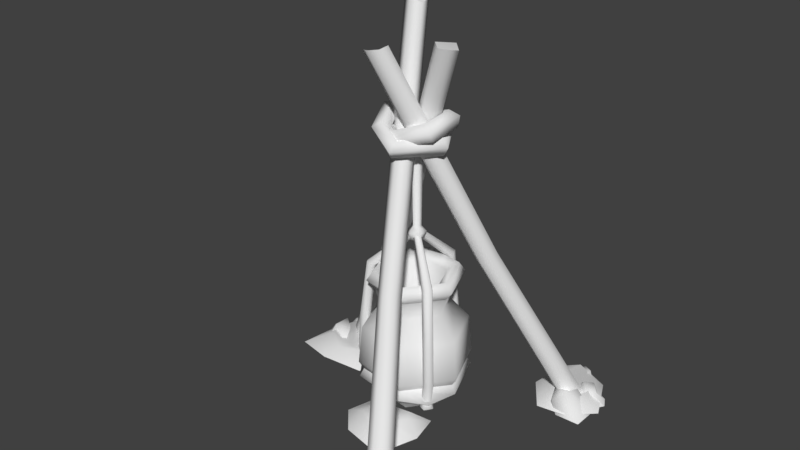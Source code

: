# Source: tikiStickPot2.blend  (saved by Blender 2.80.75; exported with 4.5.12 LTS)
import bpy
from mathutils import Matrix  # noqa: F401  (used for matrix-valued properties, if any)

bpy.ops.wm.read_factory_settings(use_empty=True)
scene = bpy.context.scene
scene.name = 'Scene'

# ---- collections
col_collection_1 = bpy.data.collections.new('Collection 1'); scene.collection.children.link(col_collection_1)

# ---- materials (node trees are filled in below, after node groups)
mat_tikistickpot = bpy.data.materials.new('tikiStickPot')
mat_tikistickpot.alpha_threshold = 0.0
mat_tikistickpot.use_transparent_shadow = False
mat_tikistickpot.roughness = 0.5
mat_tikistickpot.specular_intensity = 0.0
mat_tikistickpot.line_color = (0.0, 0.0, 0.0, 1.0)
mat_snow = bpy.data.materials.new('snow')
mat_snow.alpha_threshold = 0.0
mat_snow.use_transparent_shadow = False
mat_snow.roughness = 0.5

# ---- material node trees

# ---- world
world_world = bpy.data.worlds.new('World'); scene.world = world_world
world_world.color = (0.05088, 0.05088, 0.05088)
world_world.use_sun_shadow = False
world_world.sun_shadow_jitter_overblur = 0.0
world_world.cycles.sampling_method = 'MANUAL'

# ---- meshes
me_circle = bpy.data.meshes.new('Circle')
me_circle.from_pydata([(0.5437, 0.6342, -0.02384), (0.4829, 0.5384, -0.0285), (0.4819, 0.5334, -0.02636), (0.5344, 0.5035, -0.02639), (0.5909, 0.5377, -0.02298), (0.5966, 0.6043, -0.02413), (-0.08045, -0.1591, 1.881), (-0.1281, -0.1873, 1.874), (-0.1399, -0.2555, 1.894), (-0.09555, -0.284, 1.907), (-0.04761, -0.2557, 1.914), (-0.04559, -0.2002, 1.919), (-0.7288, 0.2887, -0.01355), (-0.6745, 0.2472, -0.008785), (-0.6143, 0.2657, -0.008476), (-0.6057, 0.3246, -0.007515), (-0.6571, 0.365, -0.006521), (-0.7176, 0.3466, -0.00705), (0.1133, -0.09039, 1.94), (0.1542, -0.1244, 1.929), (0.207, -0.107, 1.928), (0.2081, -0.05069, 1.912), (0.1695, -0.01778, 1.929), (0.1095, -0.03183, 1.91), (0.3648, -0.7361, -0.02822), (0.3533, -0.6686, -0.02491), (0.2955, -0.6403, -0.02806), (0.2464, -0.6751, -0.02535), (0.2564, -0.7408, -0.02475), (0.3151, -0.7706, -0.0242), (-0.1006, 0.09103, 2.027), (-0.1083, 0.1489, 2.03), (-0.1616, 0.1798, 2.046), (-0.2107, 0.1603, 2.079), (-0.2022, 0.101, 2.073), (-0.1476, 0.06611, 2.045), (-0.2627, 0.08172, 0.9831), (-0.2261, 0.04975, 0.9608), (-0.2526, 0.1339, 0.989), (-0.1693, 0.1222, 0.9502), (-0.2059, 0.1542, 0.9725), (-0.1794, 0.07, 0.9443), (0.1118, -0.3478, 0.8311), (0.1085, -0.2986, 0.8103), (0.06824, -0.3788, 0.8335), (0.01819, -0.3114, 0.7943), (0.02143, -0.3605, 0.815), (0.06174, -0.2804, 0.7919), (0.2277, 0.2259, 0.8854), (0.1845, 0.2042, 0.8625), (0.2733, 0.1982, 0.8882), (0.2326, 0.1269, 0.8452), (0.2758, 0.1487, 0.8681), (0.187, 0.1547, 0.8424), (0.585, 0.6779, -0.02239), (0.5408, 0.6252, -0.02239), (0.4554, 0.5849, -0.02239), (0.4218, 0.6748, -0.02239), (0.5044, 0.7372, -0.02239), (0.5354, 0.7136, 0.07194), (0.5289, 0.6435, 0.005144), (0.5114, 0.6095, 0.04573), (0.4528, 0.66, 0.06625), (0.499, 0.7236, 0.07943), (0.5834, 0.7055, -0.02239), (0.6573, 0.6639, -0.02239), (0.6866, 0.6101, -0.02239), (0.6242, 0.5082, -0.02239), (0.5016, 0.6027, -0.02239), (0.6016, 0.639, 0.0672), (0.6364, 0.6449, -0.02239), (0.649, 0.5771, 0.06171), (0.6091, 0.5603, 0.05203), (0.564, 0.5992, 0.08034), (0.4391, 0.6083, -0.02239), (0.4879, 0.5753, -0.02239), (0.5302, 0.5042, -0.02239), (0.4194, 0.4473, -0.02239), (0.3598, 0.5214, -0.02239), (0.4381, 0.5702, 0.08057), (0.4734, 0.5635, 0.0009023), (0.5091, 0.5126, 0.03644), (0.4496, 0.4945, 0.05661), (0.4284, 0.5371, 0.06937), (0.6635, 0.3954, -0.02239), (0.5346, 0.3918, -0.02239), (0.4494, 0.4748, -0.02239), (0.5313, 0.5843, -0.02239), (0.6657, 0.5361, -0.02239), (0.5715, 0.4199, 0.1203), (0.5008, 0.3996, 0.0413), (0.4714, 0.4773, 0.06932), (0.5422, 0.5253, 0.05249), (0.589, 0.4945, 0.1029), (-0.5445, 0.286, -0.02239), (-0.5989, 0.2783, -0.02239), (-0.6441, 0.3545, -0.02239), (-0.5983, 0.4282, -0.02239), (-0.4549, 0.3808, -0.02239), (-0.5352, 0.2991, 0.1198), (-0.5812, 0.2781, 0.005144), (-0.6277, 0.2833, 0.08278), (-0.6084, 0.38, 0.08432), (-0.5257, 0.3462, 0.09802), (-0.5619, 0.2495, -0.02239), (-0.5648, 0.2002, -0.02239), (-0.5914, 0.1681, -0.02239), (-0.6847, 0.1791, -0.02239), (-0.6423, 0.3275, -0.02239), (-0.5713, 0.2402, 0.04191), (-0.5817, 0.1719, 0.02737), (-0.6149, 0.2002, 0.03929), (-0.5885, 0.2629, 0.06653), (-0.6304, 0.4297, -0.02239), (-0.6238, 0.3469, -0.02239), (-0.7216, 0.2639, -0.02239), (-0.8132, 0.3458, -0.02239), (-0.7397, 0.4293, -0.02239), (-0.6774, 0.3554, 0.08057), (-0.6449, 0.3531, 0.0009023), (-0.717, 0.2854, 0.03644), (-0.7506, 0.3411, 0.05661), (-0.7162, 0.3672, 0.06937), (-0.7808, 0.09641, -0.02239), (-0.8727, 0.2552, -0.02239), (-0.7984, 0.3211, -0.02239), (-0.6643, 0.2861, -0.02239), (-0.6525, 0.1432, -0.02239), (-0.7731, 0.2002, 0.07403), (-0.8153, 0.2402, 0.0413), (-0.775, 0.2974, 0.06932), (-0.7154, 0.2539, 0.05249), (-0.6897, 0.1541, 0.05699), (0.4643, -0.6904, -0.02239), (0.3374, -0.6703, -0.02239), (0.2559, -0.6272, -0.02239), (0.3658, -0.5543, -0.02239), (0.4358, -0.5663, -0.02239), (0.4154, -0.6322, 0.07194), (0.348, -0.6524, 0.005144), (0.3218, -0.6196, 0.03249), (0.4061, -0.5598, 0.05875), (0.4455, -0.6573, -0.02239), (0.4466, -0.732, -0.02239), (0.3893, -0.88, -0.02239), (0.2639, -0.8177, -0.02239), (0.2959, -0.6425, -0.02239), (0.4051, -0.7134, 0.115), (0.3658, -0.8263, 0.06171), (0.2694, -0.7768, 0.05228), (0.3382, -0.6866, 0.105), (0.3095, -0.5447, -0.02239), (0.297, -0.6369, -0.02239), (0.2154, -0.7061, -0.02239), (0.1009, -0.6178, -0.02239), (0.2015, -0.5287, -0.02239), (0.2501, -0.571, 0.05893), (0.2723, -0.6277, 0.0009023), (0.2152, -0.6834, 0.03644), (0.1762, -0.635, 0.05661), (0.2069, -0.5852, 0.03583), (0.1646, -0.8705, -0.02239), (0.09199, -0.732, -0.02239), (0.1578, -0.6423, -0.02239), (0.29, -0.677, -0.02239), (0.3088, -0.8551, -0.02239), (0.1876, -0.8192, 0.07235), (0.1379, -0.7333, 0.0413), (0.1684, -0.6617, 0.06932), (0.2549, -0.7191, 0.05249), (0.2722, -0.8174, 0.05156), (0.3269, -0.7432, 0.1214), (0.3793, -0.7734, 0.1439), (0.08603, 0.07588, 0.1227), (0.1435, -0.06958, 0.1227), (0.04627, -0.1921, 0.1227), (-0.1084, -0.1691, 0.1227), (-0.1659, -0.02367, 0.1227), (-0.06868, 0.09883, 0.1227), (-0.05492, -0.2081, 1.485), (-0.05098, -0.177, 1.53), (-0.03868, -0.1263, 1.514), (-0.03502, -0.1261, 1.459), (-0.04505, -0.1766, 1.442), (0.1375, -0.1543, 1.558), (0.0955, -0.1347, 1.587), (0.07204, -0.09532, 1.558), (0.09952, -0.09058, 1.511), (0.14, -0.1271, 1.511), (-0.1654, -0.1386, 1.496), (-0.16, 0.03788, 1.514), (0.01886, 0.1156, 1.528), (0.1545, 0.0419, 1.586), (0.1095, 0.02119, 1.609), (0.006807, 0.07651, 1.564), (-0.1298, 0.01505, 1.553), (-0.1338, -0.1253, 1.538), (-0.1007, -0.08641, 1.466), (-0.09698, -0.009994, 1.475), (0.02658, 0.03771, 1.488), (0.1118, -0.004609, 1.524), (0.1559, 0.02596, 1.534), (0.03108, 0.09157, 1.481), (-0.1398, 0.0224, 1.466), (-0.1449, -0.1146, 1.451), (0.08316, -0.007553, 1.571), (0.01158, 0.02841, 1.539), (-0.09082, -0.01454, 1.529), (-0.09389, -0.09301, 1.52), (-0.008567, -0.2432, 1.462), (0.001853, -0.2104, 1.504), (-0.006368, -0.159, 1.488), (-0.02187, -0.1601, 1.436), (-0.02323, -0.2121, 1.42), (0.1732, -0.06365, 1.471), (0.139, -0.06153, 1.513), (0.08915, -0.05074, 1.494), (0.09253, -0.04619, 1.44), (0.1445, -0.05417, 1.425), (-0.1473, -0.1955, 1.53), (-0.199, -0.04783, 1.592), (-0.09753, 0.1199, 1.562), (0.04419, 0.1525, 1.504), (0.04906, 0.1095, 1.537), (-0.06373, 0.083, 1.583), (-0.1477, -0.0556, 1.608), (-0.1061, -0.1742, 1.559), (-0.1157, -0.1266, 1.485), (-0.1469, -0.0437, 1.521), (-0.08288, 0.05785, 1.501), (0.01777, 0.08089, 1.46), (0.02485, 0.1348, 1.456), (-0.1094, 0.1044, 1.511), (-0.1985, -0.04048, 1.538), (-0.1533, -0.166, 1.485), (0.03273, 0.06527, 1.51), (-0.05468, 0.04463, 1.546), (-0.1154, -0.05305, 1.564), (-0.08655, -0.1317, 1.531), (-0.07303, 0.1099, 0.6298), (-0.1776, -0.02193, 0.6298), (-0.1158, -0.1784, 0.6298), (0.05063, -0.2031, 0.6298), (0.1552, -0.07132, 0.6298), (0.0934, 0.08516, 0.6298), (-0.2885, -0.005482, 0.3261), (-0.1142, 0.2141, 0.3261), (0.0918, -0.3073, 0.3261), (-0.1855, -0.2662, 0.3261), (0.1631, 0.1729, 0.3261), (0.2661, -0.08777, 0.3261), (-0.0112, -0.04662, 0.07735), (-0.08449, 0.1389, 0.7262), (-0.2085, -0.01735, 0.7262), (-0.1352, -0.2028, 0.7262), (0.06208, -0.2321, 0.7262), (0.1861, -0.0759, 0.7262), (0.1128, 0.1096, 0.7262), (-0.2699, -0.008231, 0.5192), (0.08492, -0.2899, 0.5192), (0.1514, 0.1583, 0.5192), (-0.1073, 0.1966, 0.5192), (-0.1738, -0.2515, 0.5192), (0.2475, -0.08502, 0.5192), (-0.08665, 0.1443, 0.8186), (-0.2143, -0.01649, 0.8186), (-0.1388, -0.2074, 0.8186), (0.06424, -0.2376, 0.8186), (0.1919, -0.07676, 0.8186), (0.1164, 0.1142, 0.8186), (0.07625, -0.268, 0.7724), (-0.1592, -0.233, 0.7724), (-0.2466, -0.01169, 0.7724), (-0.09866, 0.1747, 0.7724), (0.1368, 0.1398, 0.7724), (0.2242, -0.08156, 0.7724), (-0.06623, 0.09264, 0.7827), (-0.1593, -0.02465, 0.7827), (-0.1043, -0.1639, 0.7827), (0.04382, -0.1859, 0.7827), (0.1369, -0.0686, 0.7827), (0.08189, 0.07066, 0.7827), (-0.0112, -0.04662, 0.2714), (-0.1049, 0.1905, 0.2846), (-0.1697, -0.2464, 0.2846), (0.241, -0.08405, 0.2846), (-0.2635, -0.009194, 0.2846), (0.08251, -0.2838, 0.2846), (0.1473, 0.1531, 0.2846), (-0.08733, 0.146, 0.206), (-0.14, -0.2089, 0.206), (0.1937, -0.07703, 0.206), (-0.2161, -0.01622, 0.206), (0.06492, -0.2393, 0.206), (0.1176, 0.1156, 0.206), (-0.2851, -0.005975, 0.2431), (0.09056, -0.3042, 0.2431), (0.161, 0.1703, 0.2431), (-0.113, 0.2109, 0.2431), (-0.1834, -0.2635, 0.2431), (0.2627, -0.08727, 0.2431), (0.1877, -0.1722, 0.2208), (0.1575, -0.1814, 0.2208), (0.157, -0.2129, 0.2208), (0.1868, -0.2232, 0.2208), (0.2057, -0.198, 0.2208), (0.009718, -0.0406, 0.9922), (-0.009978, -0.04916, 0.9833), (-0.01302, -0.07048, 0.992), (0.004787, -0.07511, 1.006), (0.01884, -0.05664, 1.006), (0.1915, -0.1599, 0.1981), (0.1479, -0.1733, 0.1981), (0.1471, -0.2189, 0.1981), (0.1902, -0.2338, 0.1981), (0.2177, -0.1973, 0.1981), (0.1789, -0.1966, 0.1692), (0.2257, -0.211, 0.3283), (0.2076, -0.1852, 0.3283), (0.1769, -0.2259, 0.3283), (0.2067, -0.2362, 0.3283), (0.1774, -0.1944, 0.3283), (0.2166, -0.2043, 0.5184), (0.1678, -0.2192, 0.5184), (0.1985, -0.1785, 0.5184), (0.1976, -0.2295, 0.5184), (0.1683, -0.1877, 0.5184), (0.2107, -0.2228, 0.2283), (0.1857, -0.177, 0.8225), (0.1394, -0.1945, 0.8107), (0.1701, -0.1539, 0.8081), (0.1667, -0.2021, 0.8241), (0.1415, -0.1647, 0.8008), (-0.02461, -0.01269, 0.969), (-0.04677, -0.04755, 0.969), (-0.02046, -0.0794, 0.969), (0.01796, -0.06422, 0.969), (0.01539, -0.02299, 0.969), (-0.02322, -0.02184, 1.491), (-0.04132, -0.05031, 1.491), (-0.01983, -0.07633, 1.491), (0.01154, -0.06393, 1.491), (0.009449, -0.03025, 1.491), (0.005864, -0.05562, 1.033), (0.004304, -0.03053, 1.033), (-0.03352, -0.04548, 1.033), (-0.01751, -0.06486, 1.033), (-0.02004, -0.02427, 1.033), (0.02488, -0.01654, 1.006), (-0.02298, -0.09185, 1.006), (-0.02852, -0.002787, 1.006), (0.02831, -0.07158, 1.006), (-0.05811, -0.04933, 1.006), (-0.01206, -0.04445, 0.9539), (-0.2194, -0.1561, 0.2208), (-0.2123, -0.1253, 0.2208), (-0.2393, -0.1091, 0.2208), (-0.2631, -0.1298, 0.2208), (-0.2508, -0.1588, 0.2208), (-0.01645, -0.06776, 0.9922), (-0.01401, -0.04642, 0.9833), (-0.03096, -0.03312, 0.992), (-0.04387, -0.04623, 1.006), (-0.0349, -0.06764, 1.006), (-0.2107, -0.1655, 0.1981), (-0.2004, -0.1211, 0.1981), (-0.2396, -0.09756, 0.1981), (-0.274, -0.1275, 0.1981), (-0.2561, -0.1695, 0.1981), (-0.2362, -0.1362, 0.1692), (-0.272, -0.1696, 0.3283), (-0.2406, -0.1668, 0.3283), (-0.2605, -0.1199, 0.3283), (-0.2843, -0.1406, 0.3283), (-0.2335, -0.1361, 0.3283), (-0.2616, -0.165, 0.5184), (-0.2502, -0.1153, 0.5184), (-0.2302, -0.1623, 0.5184), (-0.274, -0.136, 0.5184), (-0.2231, -0.1316, 0.5184), (-0.227, -0.1497, 0.8144), (-0.2191, -0.1009, 0.8026), (-0.1993, -0.1478, 0.8), (-0.2393, -0.1207, 0.816), (-0.1943, -0.1176, 0.7927), (-0.001899, 0.1884, 0.2208), (0.02116, 0.1669, 0.2208), (0.04874, 0.1822, 0.2208), (0.04271, 0.2131, 0.2208), (0.01142, 0.2169, 0.2208), (-0.02688, -0.03152, 0.9922), (-0.009624, -0.0443, 0.9833), (0.01037, -0.03627, 0.992), (0.005467, -0.01853, 1.006), (-0.01756, -0.0156, 1.006), (-0.01445, 0.1856, 0.1981), (0.01894, 0.1545, 0.1981), (0.05885, 0.1766, 0.1981), (0.05013, 0.2214, 0.1981), (0.004825, 0.227, 0.1981), (0.02366, 0.193, 0.1692), (0.0127, 0.2407, 0.3283), (-0.0006213, 0.2121, 0.3283), (0.05001, 0.2059, 0.3283), (0.04399, 0.2368, 0.3283), (0.02244, 0.1906, 0.3283), (0.01146, 0.2295, 0.5184), (0.04878, 0.1947, 0.5184), (-0.001855, 0.2009, 0.5184), (0.04276, 0.2256, 0.5184), (0.02121, 0.1794, 0.5184), (0.007611, 0.1905, 0.8248), (0.04595, 0.1592, 0.8129), (-0.004606, 0.1655, 0.8104), (0.03885, 0.1866, 0.8264), (0.01909, 0.1461, 0.8031), (0.02922, 0.2258, 0.2322), (-0.2699, -0.1489, 0.2314)], [], [(49, 7, 6, 48), (48, 6, 11, 50), (52, 10, 9, 51), (53, 8, 7, 49), (50, 11, 10, 52), (51, 9, 8, 53), (6, 9, 10, 11), (36, 18, 23, 38), (37, 19, 18, 36), (7, 8, 9, 6), (40, 22, 21, 39), (41, 20, 19, 37), (38, 23, 22, 40), (39, 21, 20, 41), (18, 21, 22, 23), (19, 20, 21, 18), (42, 30, 35, 44), (43, 31, 30, 42), (46, 34, 33, 45), (47, 32, 31, 43), (44, 35, 34, 46), (45, 33, 32, 47), (30, 33, 34, 35), (31, 32, 33, 30), (15, 39, 41, 14), (17, 38, 40, 16), (14, 41, 37, 13), (16, 40, 39, 15), (13, 37, 36, 12), (12, 36, 38, 17), (27, 45, 47, 26), (29, 44, 46, 28), (26, 47, 43, 25), (28, 46, 45, 27), (25, 43, 42, 24), (24, 42, 44, 29), (3, 51, 53, 2), (5, 50, 52, 4), (2, 53, 49, 1), (4, 52, 51, 3), (0, 48, 50, 5), (1, 49, 48, 0), (56, 61, 62, 57), (58, 63, 59, 54), (57, 62, 63, 58), (55, 60, 61, 56), (54, 59, 60), (61, 59, 62), (62, 59, 63), (60, 59, 61), (55, 54, 60), (66, 71, 72, 67), (68, 73, 69, 64), (67, 72, 73, 68), (65, 70, 71, 66), (64, 69, 70), (71, 69, 72), (72, 69, 73), (70, 69, 71), (65, 64, 70), (76, 81, 82, 77), (78, 83, 79, 74), (77, 82, 83, 78), (75, 80, 81, 76), (74, 79, 80), (81, 79, 82), (82, 79, 83), (80, 79, 81), (75, 74, 80), (86, 91, 92, 87), (88, 93, 89, 84), (87, 92, 93, 88), (85, 90, 91, 86), (84, 89, 90), (91, 89, 92), (92, 89, 93), (90, 89, 91), (85, 84, 90), (96, 101, 102, 97), (98, 103, 99, 94), (97, 102, 103, 98), (95, 100, 101, 96), (94, 99, 100), (101, 99, 102), (102, 99, 103), (100, 99, 101), (95, 94, 100), (106, 110, 111, 107), (108, 112, 109, 104), (107, 111, 112, 108), (110, 106, 105), (110, 109, 111), (111, 109, 112), (109, 110, 105, 104), (115, 120, 121, 116), (117, 122, 118, 113), (116, 121, 122, 117), (114, 119, 120, 115), (113, 118, 119), (120, 118, 121), (121, 118, 122), (119, 118, 120), (114, 113, 119), (125, 130, 131, 126), (127, 132, 128, 123), (126, 131, 132, 127), (124, 129, 130, 125), (123, 128, 129), (130, 128, 131), (131, 128, 132), (129, 128, 130), (124, 123, 129), (135, 140, 141, 136), (137, 141, 138, 133), (136, 141, 137), (134, 139, 140, 135), (133, 138, 139), (140, 138, 141), (139, 138, 140), (134, 133, 139), (144, 148, 149, 145), (146, 150, 147, 142), (145, 149, 150, 146), (143, 147, 148, 144), (148, 172, 171, 149), (171, 147, 150), (147, 172, 148), (143, 142, 147), (153, 158, 159, 154), (155, 160, 156, 151), (154, 159, 160, 155), (152, 157, 158, 153), (151, 156, 157), (158, 156, 159), (159, 156, 160), (157, 156, 158), (152, 151, 157), (163, 168, 169, 164), (165, 170, 166, 161), (164, 169, 170, 165), (162, 167, 168, 163), (161, 166, 167), (168, 166, 169), (169, 166, 170), (167, 166, 168), (162, 161, 167), (171, 172, 147), (149, 171, 150), (193, 185, 184, 192), (201, 188, 187, 200), (205, 186, 185, 193), (192, 184, 188, 201), (200, 187, 186, 205), (182, 197, 208, 181), (197, 198, 207, 208), (198, 199, 206, 207), (199, 200, 205, 206), (179, 189, 204, 183), (189, 190, 203, 204), (190, 191, 202, 203), (191, 192, 201, 202), (181, 208, 196, 180), (208, 207, 195, 196), (207, 206, 194, 195), (206, 205, 193, 194), (183, 204, 197, 182), (204, 203, 198, 197), (203, 202, 199, 198), (202, 201, 200, 199), (180, 196, 189, 179), (196, 195, 190, 189), (195, 194, 191, 190), (194, 193, 192, 191), (179, 184, 185, 180), (183, 188, 184, 179), (182, 187, 188, 183), (180, 185, 186, 181), (181, 186, 187, 182), (223, 215, 214, 222), (231, 218, 217, 230), (235, 216, 215, 223), (222, 214, 218, 231), (230, 217, 216, 235), (212, 227, 238, 211), (227, 228, 237, 238), (228, 229, 236, 237), (229, 230, 235, 236), (209, 219, 234, 213), (219, 220, 233, 234), (220, 221, 232, 233), (221, 222, 231, 232), (211, 238, 226, 210), (238, 237, 225, 226), (237, 236, 224, 225), (236, 235, 223, 224), (213, 234, 227, 212), (234, 233, 228, 227), (233, 232, 229, 228), (232, 231, 230, 229), (210, 226, 219, 209), (226, 225, 220, 219), (225, 224, 221, 220), (224, 223, 222, 221), (209, 214, 215, 210), (213, 218, 214, 209), (212, 217, 218, 213), (210, 215, 216, 211), (211, 216, 217, 212), (294, 291, 174, 173), (293, 290, 176, 175), (292, 289, 178, 177), (289, 294, 173, 178), (291, 293, 175, 174), (290, 292, 177, 176), (262, 258, 245, 248), (263, 259, 247, 250), (261, 260, 249, 246), (258, 261, 246, 245), (259, 262, 248, 247), (260, 263, 250, 249), (177, 178, 251), (174, 175, 251), (178, 173, 251), (176, 177, 251), (175, 176, 251), (173, 174, 251), (243, 244, 257, 256), (241, 242, 255, 254), (239, 240, 253, 252), (244, 239, 252, 257), (242, 243, 256, 255), (240, 241, 254, 253), (244, 243, 263, 260), (242, 241, 262, 259), (240, 239, 261, 258), (239, 244, 260, 261), (243, 242, 259, 263), (241, 240, 258, 262), (271, 270, 267, 266), (273, 272, 265, 264), (274, 273, 264, 269), (270, 275, 268, 267), (272, 271, 266, 265), (275, 274, 269, 268), (256, 257, 274, 275), (253, 254, 271, 272), (255, 256, 275, 270), (257, 252, 273, 274), (252, 253, 272, 273), (254, 255, 270, 271), (264, 265, 277, 276), (269, 264, 276, 281), (267, 268, 280, 279), (265, 266, 278, 277), (268, 269, 281, 280), (266, 267, 279, 278), (281, 276, 282), (279, 280, 282), (277, 278, 282), (280, 281, 282), (278, 279, 282), (276, 277, 282), (248, 245, 286, 284), (250, 247, 287, 285), (246, 249, 288, 283), (245, 246, 283, 286), (247, 248, 284, 287), (249, 250, 285, 288), (299, 417, 295, 292, 290), (300, 327, 296, 293, 291), (298, 416, 297, 294, 289), (295, 298, 289, 292), (296, 299, 290, 293), (297, 300, 291, 294), (288, 285, 300, 297), (287, 284, 299, 296), (286, 283, 298, 295), (283, 288, 297, 416, 298), (285, 287, 296, 327, 300), (284, 286, 295, 417, 299), (330, 306, 310, 328), (331, 309, 308, 329), (332, 307, 306, 330), (328, 310, 309, 331), (329, 308, 307, 332), (305, 315, 311, 301), (303, 313, 314, 304), (301, 311, 312, 302), (304, 314, 315, 305), (302, 312, 313, 303), (315, 316, 311), (313, 316, 314), (311, 316, 312), (314, 316, 315), (312, 316, 313), (303, 319, 321, 302), (305, 317, 320, 304), (302, 321, 318, 301), (304, 320, 319, 303), (301, 318, 317, 305), (319, 323, 326, 321), (317, 322, 325, 320), (321, 326, 324, 318), (320, 325, 323, 319), (318, 324, 322, 317), (344, 342, 341, 343), (323, 329, 332, 326), (322, 328, 331, 325), (326, 332, 330, 324), (325, 331, 329, 323), (324, 330, 328, 322), (346, 340, 339, 345), (347, 338, 342, 344), (343, 341, 340, 346), (345, 339, 338, 347), (352, 345, 347, 350), (351, 343, 346, 349), (350, 347, 344, 348), (349, 346, 345, 352), (348, 344, 343, 351), (337, 348, 351, 336), (335, 349, 352, 334), (333, 350, 348, 337), (336, 351, 349, 335), (334, 352, 350, 333), (336, 353, 337), (334, 353, 335), (337, 353, 333), (335, 353, 336), (333, 353, 334), (382, 359, 363, 380), (383, 362, 361, 381), (384, 360, 359, 382), (380, 363, 362, 383), (381, 361, 360, 384), (358, 368, 364, 354), (356, 366, 367, 357), (354, 364, 365, 355), (357, 367, 368, 358), (355, 365, 366, 356), (368, 369, 364), (366, 369, 367), (364, 369, 365), (367, 369, 368), (365, 369, 366), (356, 372, 374, 355), (358, 370, 373, 357), (355, 374, 371, 354), (357, 373, 372, 356), (354, 371, 370, 358), (372, 376, 379, 374), (370, 375, 378, 373), (374, 379, 377, 371), (373, 378, 376, 372), (371, 377, 375, 370), (376, 381, 384, 379), (375, 380, 383, 378), (379, 384, 382, 377), (378, 383, 381, 376), (377, 382, 380, 375), (413, 390, 394, 411), (414, 393, 392, 412), (415, 391, 390, 413), (411, 394, 393, 414), (412, 392, 391, 415), (389, 399, 395, 385), (387, 397, 398, 388), (385, 395, 396, 386), (388, 398, 399, 389), (386, 396, 397, 387), (399, 400, 395), (397, 400, 398), (395, 400, 396), (398, 400, 399), (396, 400, 397), (387, 403, 405, 386), (389, 401, 404, 388), (386, 405, 402, 385), (388, 404, 403, 387), (385, 402, 401, 389), (403, 407, 410, 405), (401, 406, 409, 404), (405, 410, 408, 402), (404, 409, 407, 403), (402, 408, 406, 401), (407, 412, 415, 410), (406, 411, 414, 409), (410, 415, 413, 408), (409, 414, 412, 407), (408, 413, 411, 406)])
me_circle.polygons.foreach_set('use_smooth', [True] * 390)
_k = set([(6, 7), (6, 11), (7, 8), (8, 9), (9, 10), (10, 11), (18, 19), (18, 23), (19, 20), (20, 21), (21, 22), (22, 23), (30, 31), (30, 35), (31, 32), (32, 33), (33, 34), (34, 35), (252, 253), (252, 257), (253, 254), (254, 255), (255, 256), (256, 257), (283, 286), (283, 288), (284, 286), (284, 287), (285, 287), (285, 288), (289, 292), (289, 294), (290, 292), (290, 293), (291, 293), (291, 294)])
me_circle.attributes.new('sharp_edge', 'BOOLEAN', 'EDGE').data.foreach_set('value', [ (min(e.vertices), max(e.vertices)) in _k for e in me_circle.edges])
_uv = me_circle.uv_layers.new(name='UVMap')
_uv.uv.foreach_set('vector', [0.1325, 0.1317, 0.1178, 0.1602, 0.1176, 0.1598, 0.1325, 0.1317, 0.1325, 0.1317, 0.1176, 0.1598, 0.117, 0.1607, 0.1325, 0.1316, 0.1325, 0.1316, 0.1171, 0.1609, 0.1172, 0.1612, 0.1325, 0.1317, 0.1325, 0.1317, 0.1175, 0.161, 0.1178, 0.1602, 0.1325, 0.1317, 0.1325, 0.1316, 0.117, 0.1607, 0.1171, 0.1609, 0.1325, 0.1316, 0.1325, 0.1317, 0.1172, 0.1612, 0.1175, 0.161, 0.1325, 0.1317, 0.1019, 0.8808, 0.0957, 0.8846, 0.0957, 0.8809, 0.0988, 0.879, 0.1286, 0.3999, 0.1275, 0.4448, 0.1273, 0.4433, 0.1286, 0.3999, 0.1286, 0.3999, 0.1272, 0.4448, 0.1275, 0.4448, 0.1286, 0.3999, 0.1019, 0.8846, 0.09868, 0.8866, 0.0957, 0.8846, 0.1019, 0.8808, 0.1286, 0.3999, 0.127, 0.4442, 0.1269, 0.4443, 0.1286, 0.3999, 0.1286, 0.3999, 0.1269, 0.4451, 0.1272, 0.4448, 0.1286, 0.3999, 0.1286, 0.3999, 0.1273, 0.4433, 0.127, 0.4442, 0.1286, 0.3999, 0.1286, 0.3999, 0.1269, 0.4443, 0.1269, 0.4451, 0.1286, 0.3999, 0.3784, 0.158, 0.3848, 0.1544, 0.3848, 0.1579, 0.3814, 0.1599, 0.3786, 0.1541, 0.3818, 0.1524, 0.3848, 0.1544, 0.3784, 0.158, 0.1316, 0.5756, 0.1324, 0.6384, 0.1318, 0.6391, 0.1316, 0.5756, 0.1316, 0.5756, 0.133, 0.6393, 0.1324, 0.6384, 0.1316, 0.5756, 0.1316, 0.5756, 0.1318, 0.641, 0.1325, 0.6424, 0.1316, 0.5755, 0.1316, 0.5756, 0.1331, 0.6408, 0.133, 0.6393, 0.1316, 0.5756, 0.1316, 0.5756, 0.1318, 0.6391, 0.1318, 0.641, 0.1316, 0.5756, 0.1316, 0.5755, 0.1325, 0.6424, 0.1331, 0.6408, 0.1316, 0.5756, 0.393, 0.3489, 0.3887, 0.3551, 0.3862, 0.3521, 0.3886, 0.3489, 0.3945, 0.3522, 0.3923, 0.3556, 0.3887, 0.3551, 0.393, 0.3489, 0.1297, 0.355, 0.1286, 0.3999, 0.1286, 0.3999, 0.1297, 0.3552, 0.1297, 0.3524, 0.1286, 0.3999, 0.1286, 0.3999, 0.1296, 0.3537, 0.1297, 0.3552, 0.1286, 0.3999, 0.1286, 0.3999, 0.1298, 0.3539, 0.1296, 0.3537, 0.1286, 0.3999, 0.1286, 0.3999, 0.1297, 0.355, 0.1298, 0.3539, 0.1286, 0.3999, 0.1286, 0.3999, 0.1298, 0.3518, 0.1298, 0.3518, 0.1286, 0.3999, 0.1286, 0.3999, 0.1297, 0.3524, 0.1312, 0.5468, 0.1316, 0.5755, 0.1316, 0.5756, 0.1313, 0.5467, 0.1311, 0.5446, 0.1316, 0.5756, 0.1316, 0.5756, 0.1311, 0.5458, 0.1313, 0.5467, 0.1316, 0.5756, 0.1316, 0.5756, 0.1313, 0.5456, 0.1311, 0.5458, 0.1316, 0.5756, 0.1316, 0.5755, 0.1312, 0.5468, 0.1313, 0.5456, 0.1316, 0.5756, 0.1316, 0.5756, 0.1312, 0.544, 0.1312, 0.544, 0.1316, 0.5756, 0.1316, 0.5756, 0.1311, 0.5446, 0.1424, 0.1105, 0.1325, 0.1317, 0.1325, 0.1317, 0.1425, 0.1104, 0.1431, 0.1094, 0.1325, 0.1316, 0.1325, 0.1316, 0.1427, 0.11, 0.1425, 0.1104, 0.1325, 0.1317, 0.1325, 0.1317, 0.1438, 0.1105, 0.1427, 0.11, 0.1325, 0.1316, 0.1325, 0.1317, 0.1424, 0.1105, 0.1432, 0.1093, 0.1325, 0.1317, 0.1325, 0.1316, 0.1431, 0.1094, 0.1438, 0.1105, 0.1325, 0.1317, 0.1325, 0.1317, 0.1432, 0.1093, 0.4353, 0.8504, 0.4475, 0.8558, 0.4453, 0.8618, 0.4353, 0.8692, 0.4541, 0.8757, 0.4496, 0.8635, 0.4516, 0.8619, 0.4652, 0.857, 0.4353, 0.8692, 0.4453, 0.8618, 0.4496, 0.8635, 0.4541, 0.8757, 0.4539, 0.8476, 0.4528, 0.854, 0.4475, 0.8558, 0.4353, 0.8504, 0.4652, 0.857, 0.4516, 0.8619, 0.4528, 0.854, 0.4475, 0.8558, 0.4516, 0.8619, 0.4453, 0.8618, 0.4453, 0.8618, 0.4516, 0.8619, 0.4496, 0.8635, 0.4528, 0.854, 0.4516, 0.8619, 0.4475, 0.8558, 0.4539, 0.8476, 0.4652, 0.857, 0.4528, 0.854, 0.3714, 0.6774, 0.3617, 0.6695, 0.3582, 0.6679, 0.3506, 0.6774, 0.3517, 0.6535, 0.3595, 0.6636, 0.3633, 0.6635, 0.374, 0.6536, 0.3506, 0.6774, 0.3582, 0.6679, 0.3595, 0.6636, 0.3517, 0.6535, 0.3783, 0.6683, 0.3735, 0.6672, 0.3617, 0.6695, 0.3714, 0.6774, 0.374, 0.6536, 0.3633, 0.6635, 0.3735, 0.6672, 0.3617, 0.6695, 0.3633, 0.6635, 0.3582, 0.6679, 0.3582, 0.6679, 0.3633, 0.6635, 0.3595, 0.6636, 0.3735, 0.6672, 0.3633, 0.6635, 0.3617, 0.6695, 0.3783, 0.6683, 0.374, 0.6536, 0.3735, 0.6672, 0.4277, 0.8743, 0.4212, 0.882, 0.4149, 0.8824, 0.4056, 0.8743, 0.4025, 0.8909, 0.416, 0.8864, 0.4181, 0.8872, 0.4211, 0.8989, 0.4056, 0.8743, 0.4149, 0.8824, 0.416, 0.8864, 0.4025, 0.8909, 0.4301, 0.8905, 0.425, 0.8888, 0.4212, 0.882, 0.4277, 0.8743, 0.4211, 0.8989, 0.4181, 0.8872, 0.425, 0.8888, 0.4212, 0.882, 0.4181, 0.8872, 0.4149, 0.8824, 0.4149, 0.8824, 0.4181, 0.8872, 0.416, 0.8864, 0.425, 0.8888, 0.4181, 0.8872, 0.4212, 0.882, 0.4301, 0.8905, 0.4211, 0.8989, 0.425, 0.8888, 0.3506, 0.6232, 0.3601, 0.6143, 0.3679, 0.6167, 0.3747, 0.6295, 0.3859, 0.6057, 0.3672, 0.6096, 0.3627, 0.6085, 0.3647, 0.5875, 0.3747, 0.6295, 0.3679, 0.6167, 0.3672, 0.6096, 0.3859, 0.6057, 0.3506, 0.6028, 0.3565, 0.6095, 0.3601, 0.6143, 0.3506, 0.6232, 0.3647, 0.5875, 0.3627, 0.6085, 0.3565, 0.6095, 0.3601, 0.6143, 0.3627, 0.6085, 0.3679, 0.6167, 0.3679, 0.6167, 0.3627, 0.6085, 0.3672, 0.6096, 0.3565, 0.6095, 0.3627, 0.6085, 0.3601, 0.6143, 0.3506, 0.6028, 0.3647, 0.5875, 0.3565, 0.6095, 0.4094, 0.8107, 0.4259, 0.8207, 0.4237, 0.824, 0.4094, 0.835, 0.4387, 0.84, 0.428, 0.8252, 0.4276, 0.8228, 0.4409, 0.8149, 0.4094, 0.835, 0.4237, 0.824, 0.428, 0.8252, 0.4387, 0.84, 0.4309, 0.8071, 0.4321, 0.8138, 0.4259, 0.8207, 0.4094, 0.8107, 0.4409, 0.8149, 0.4276, 0.8228, 0.4321, 0.8138, 0.4259, 0.8207, 0.4276, 0.8228, 0.4237, 0.824, 0.4237, 0.824, 0.4276, 0.8228, 0.428, 0.8252, 0.4321, 0.8138, 0.4276, 0.8228, 0.4259, 0.8207, 0.4309, 0.8071, 0.4409, 0.8149, 0.4321, 0.8138, 0.4266, 0.6465, 0.4297, 0.6398, 0.4338, 0.6394, 0.4424, 0.6482, 0.4424, 0.6255, 0.4331, 0.6337, 0.4308, 0.6347, 0.4237, 0.6293, 0.4424, 0.6482, 0.4338, 0.6394, 0.4331, 0.6337, 0.4424, 0.6255, 0.4297, 0.6398, 0.4266, 0.6465, 0.4207, 0.6388, 0.4297, 0.6398, 0.4308, 0.6347, 0.4338, 0.6394, 0.4338, 0.6394, 0.4308, 0.6347, 0.4331, 0.6337, 0.4308, 0.6347, 0.4297, 0.6398, 0.4207, 0.6388, 0.4237, 0.6293, 0.3842, 0.8476, 0.3871, 0.8566, 0.3837, 0.8623, 0.3708, 0.8637, 0.3844, 0.8771, 0.3876, 0.8639, 0.39, 0.862, 0.4025, 0.8714, 0.3708, 0.8637, 0.3837, 0.8623, 0.3876, 0.8639, 0.3844, 0.8771, 0.4025, 0.8568, 0.3978, 0.8592, 0.3871, 0.8566, 0.3842, 0.8476, 0.4025, 0.8714, 0.39, 0.862, 0.3978, 0.8592, 0.3871, 0.8566, 0.39, 0.862, 0.3837, 0.8623, 0.3837, 0.8623, 0.39, 0.862, 0.3876, 0.8639, 0.3978, 0.8592, 0.39, 0.862, 0.3871, 0.8566, 0.4025, 0.8568, 0.4025, 0.8714, 0.3978, 0.8592, 0.4207, 0.6456, 0.4095, 0.6423, 0.4077, 0.6359, 0.4143, 0.6255, 0.3924, 0.6255, 0.3981, 0.6359, 0.4025, 0.6422, 0.386, 0.6472, 0.4143, 0.6255, 0.4077, 0.6359, 0.3981, 0.6359, 0.3924, 0.6255, 0.4104, 0.6592, 0.4063, 0.6477, 0.4095, 0.6423, 0.4207, 0.6456, 0.386, 0.6472, 0.4025, 0.6422, 0.4063, 0.6477, 0.4095, 0.6423, 0.4025, 0.6422, 0.4077, 0.6359, 0.4077, 0.6359, 0.4025, 0.6422, 0.3981, 0.6359, 0.4063, 0.6477, 0.4025, 0.6422, 0.4095, 0.6423, 0.4104, 0.6592, 0.386, 0.6472, 0.4063, 0.6477, 0.3506, 0.6353, 0.3619, 0.6394, 0.3683, 0.6453, 0.3613, 0.6535, 0.3751, 0.6535, 0.3683, 0.6453, 0.3707, 0.6415, 0.3826, 0.6348, 0.3613, 0.6535, 0.3683, 0.6453, 0.3751, 0.6535, 0.3643, 0.6295, 0.3655, 0.6345, 0.3619, 0.6394, 0.3506, 0.6353, 0.3826, 0.6348, 0.3707, 0.6415, 0.3655, 0.6345, 0.3619, 0.6394, 0.3707, 0.6415, 0.3683, 0.6453, 0.3655, 0.6345, 0.3707, 0.6415, 0.3619, 0.6394, 0.3643, 0.6295, 0.3826, 0.6348, 0.3655, 0.6345, 0.3733, 0.8476, 0.3844, 0.8354, 0.3957, 0.8343, 0.401, 0.8476, 0.4093, 0.8168, 0.3923, 0.8255, 0.3872, 0.826, 0.3812, 0.8071, 0.401, 0.8476, 0.3957, 0.8343, 0.3923, 0.8255, 0.4093, 0.8168, 0.3708, 0.8174, 0.3872, 0.826, 0.3844, 0.8354, 0.3733, 0.8476, 0.3844, 0.8354, 0.3881, 0.8292, 0.3909, 0.8293, 0.3957, 0.8343, 0.3909, 0.8293, 0.3872, 0.826, 0.3923, 0.8255, 0.3872, 0.826, 0.3881, 0.8292, 0.3844, 0.8354, 0.3708, 0.8174, 0.3812, 0.8071, 0.3872, 0.826, 0.4088, 0.8476, 0.4143, 0.8547, 0.413, 0.8606, 0.4025, 0.869, 0.4227, 0.8743, 0.4177, 0.8643, 0.4218, 0.8615, 0.4353, 0.8606, 0.4025, 0.869, 0.413, 0.8606, 0.4177, 0.8643, 0.4227, 0.8743, 0.4263, 0.8476, 0.4232, 0.8523, 0.4143, 0.8547, 0.4088, 0.8476, 0.4353, 0.8606, 0.4218, 0.8615, 0.4232, 0.8523, 0.4143, 0.8547, 0.4218, 0.8615, 0.413, 0.8606, 0.413, 0.8606, 0.4218, 0.8615, 0.4177, 0.8643, 0.4232, 0.8523, 0.4218, 0.8615, 0.4143, 0.8547, 0.4263, 0.8476, 0.4353, 0.8606, 0.4232, 0.8523, 0.4145, 0.6255, 0.4077, 0.6152, 0.4111, 0.6076, 0.4235, 0.6049, 0.403, 0.5875, 0.404, 0.6, 0.4, 0.6071, 0.386, 0.6037, 0.4235, 0.6049, 0.4111, 0.6076, 0.404, 0.6, 0.403, 0.5875, 0.3957, 0.6255, 0.4015, 0.6161, 0.4077, 0.6152, 0.4145, 0.6255, 0.386, 0.6037, 0.4, 0.6071, 0.4015, 0.6161, 0.4077, 0.6152, 0.4, 0.6071, 0.4111, 0.6076, 0.4111, 0.6076, 0.4, 0.6071, 0.404, 0.6, 0.4015, 0.6161, 0.4, 0.6071, 0.4077, 0.6152, 0.3957, 0.6255, 0.386, 0.6037, 0.4015, 0.6161, 0.3909, 0.8293, 0.3881, 0.8292, 0.3872, 0.826, 0.3957, 0.8343, 0.3909, 0.8293, 0.3923, 0.8255, 0.8376, 0.3932, 0.8376, 0.3932, 0.8376, 0.3932, 0.8376, 0.3932, 0.8376, 0.3932, 0.8376, 0.3932, 0.8376, 0.3932, 0.8376, 0.3932, 0.8376, 0.3932, 0.8376, 0.3932, 0.8376, 0.3932, 0.8376, 0.3932, 0.8376, 0.3932, 0.8376, 0.3932, 0.8376, 0.3932, 0.8376, 0.3932, 0.8376, 0.3932, 0.8376, 0.3932, 0.8376, 0.3932, 0.8376, 0.3932, 0.8376, 0.3932, 0.8376, 0.3932, 0.8376, 0.3932, 0.8376, 0.3932, 0.8376, 0.3932, 0.8376, 0.3932, 0.8376, 0.3932, 0.8376, 0.3932, 0.8376, 0.3932, 0.8376, 0.3932, 0.8376, 0.3932, 0.8376, 0.3932, 0.8376, 0.3932, 0.8376, 0.3932, 0.8376, 0.3932, 0.8376, 0.3932, 0.8376, 0.3932, 0.8376, 0.3932, 0.8376, 0.3932, 0.8376, 0.3932, 0.8376, 0.3932, 0.8376, 0.3932, 0.8376, 0.3932, 0.8376, 0.3932, 0.8376, 0.3932, 0.8376, 0.3932, 0.8376, 0.3932, 0.8376, 0.3932, 0.8376, 0.3932, 0.8376, 0.3932, 0.8376, 0.3932, 0.8376, 0.3932, 0.8376, 0.3932, 0.8376, 0.3932, 0.8376, 0.3932, 0.8376, 0.3932, 0.8376, 0.3932, 0.8376, 0.3932, 0.8376, 0.3932, 0.8376, 0.3932, 0.8376, 0.3932, 0.8376, 0.3932, 0.8376, 0.3932, 0.8376, 0.3932, 0.8376, 0.3932, 0.8376, 0.3932, 0.8376, 0.3932, 0.8376, 0.3932, 0.8376, 0.3932, 0.8376, 0.3932, 0.8376, 0.3932, 0.8376, 0.3932, 0.8376, 0.3932, 0.8376, 0.3932, 0.8376, 0.3932, 0.8376, 0.3932, 0.8376, 0.3932, 0.8376, 0.3932, 0.8376, 0.3932, 0.8376, 0.3932, 0.8376, 0.3932, 0.8376, 0.3932, 0.8376, 0.3932, 0.8376, 0.3932, 0.8376, 0.3932, 0.8376, 0.3932, 0.8376, 0.3932, 0.8376, 0.3932, 0.8376, 0.3932, 0.8376, 0.3932, 0.8376, 0.3932, 0.8376, 0.3932, 0.8376, 0.3932, 0.8376, 0.3932, 0.8376, 0.3932, 0.8376, 0.3932, 0.8376, 0.3932, 0.8376, 0.3932, 0.8376, 0.3932, 0.8376, 0.3932, 0.8376, 0.3932, 0.8376, 0.3932, 0.8376, 0.3932, 0.8376, 0.3932, 0.8376, 0.3932, 0.8376, 0.3932, 0.8376, 0.3932, 0.8376, 0.3932, 0.8376, 0.3932, 0.8376, 0.3932, 0.8376, 0.3932, 0.8376, 0.3932, 0.8376, 0.3932, 0.8376, 0.3932, 0.8376, 0.3932, 0.8376, 0.3932, 0.8376, 0.3932, 0.8376, 0.3932, 0.8376, 0.3932, 0.8376, 0.3932, 0.8376, 0.3932, 0.8376, 0.3932, 0.8376, 0.3932, 0.8376, 0.3932, 0.8376, 0.3932, 0.8376, 0.3932, 0.8376, 0.3932, 0.8376, 0.3932, 0.8376, 0.3932, 0.8376, 0.3932, 0.8376, 0.3932, 0.8376, 0.3932, 0.8376, 0.3932, 0.8376, 0.3932, 0.8376, 0.3932, 0.8376, 0.3932, 0.8376, 0.3932, 0.8376, 0.3932, 0.8376, 0.3932, 0.8376, 0.3932, 0.8376, 0.3932, 0.8376, 0.3932, 0.8376, 0.3932, 0.8376, 0.3932, 0.8376, 0.3932, 0.8376, 0.3932, 0.8376, 0.3932, 0.8376, 0.3932, 0.8376, 0.3932, 0.8376, 0.3932, 0.8376, 0.3932, 0.8376, 0.3932, 0.8376, 0.3932, 0.8376, 0.3932, 0.8376, 0.3932, 0.8376, 0.3932, 0.8376, 0.3932, 0.8376, 0.3932, 0.8376, 0.3932, 0.8376, 0.3932, 0.8376, 0.3932, 0.8376, 0.3932, 0.8376, 0.3932, 0.8376, 0.3932, 0.8376, 0.3932, 0.8376, 0.3932, 0.8376, 0.3932, 0.8376, 0.3932, 0.8376, 0.3932, 0.8376, 0.3932, 0.8376, 0.3932, 0.8376, 0.3932, 0.8376, 0.3932, 0.8376, 0.3932, 0.8376, 0.3932, 0.8376, 0.3932, 0.8376, 0.3932, 0.8376, 0.3932, 0.8376, 0.3932, 0.8376, 0.3932, 0.8376, 0.3932, 0.8376, 0.3932, 0.8376, 0.3932, 0.8376, 0.3932, 0.8376, 0.3932, 0.8376, 0.3932, 0.8376, 0.3932, 0.8376, 0.3932, 0.8376, 0.3932, 0.8376, 0.3932, 0.8376, 0.3932, 0.8376, 0.3932, 0.8376, 0.3932, 0.8376, 0.3932, 0.8376, 0.3932, 0.8376, 0.3932, 0.8376, 0.3932, 0.8376, 0.3932, 0.8376, 0.3932, 0.8376, 0.3932, 0.8376, 0.3932, 0.8376, 0.3932, 0.8376, 0.3932, 0.8376, 0.3932, 0.8376, 0.3932, 0.8376, 0.3932, 0.8376, 0.3932, 0.8376, 0.3932, 0.8376, 0.3932, 0.8376, 0.3932, 0.8376, 0.3932, 0.8376, 0.3932, 0.8376, 0.3932, 0.8376, 0.3932, 0.8376, 0.3932, 0.8376, 0.3932, 0.8376, 0.3932, 0.8376, 0.3932, 0.8376, 0.3932, 0.8376, 0.3932, 0.8376, 0.3932, 0.8376, 0.3932, 0.8376, 0.3932, 0.8376, 0.3932, 0.8376, 0.3932, 0.8376, 0.3932, 0.8376, 0.3932, 0.8376, 0.3932, 0.8376, 0.3932, 0.8376, 0.3932, 0.8376, 0.3932, 0.8376, 0.3932, 0.8376, 0.3932, 0.8376, 0.3932, 0.8376, 0.3932, 0.8376, 0.3932, 0.8376, 0.3932, 0.8376, 0.3932, 0.8376, 0.3932, 0.8376, 0.3932, 0.8457, 0.1613, 0.8446, 0.1611, 0.8448, 0.1608, 0.8455, 0.1609, 0.8442, 0.1601, 0.8449, 0.1593, 0.8451, 0.1596, 0.8446, 0.1601, 0.8459, 0.1595, 0.8463, 0.1604, 0.8459, 0.1604, 0.8457, 0.1598, 0.8463, 0.1604, 0.8457, 0.1613, 0.8455, 0.1609, 0.8459, 0.1604, 0.8446, 0.1611, 0.8442, 0.1601, 0.8446, 0.1601, 0.8448, 0.1608, 0.8449, 0.1593, 0.8459, 0.1595, 0.8457, 0.1598, 0.8451, 0.1596, 0.8434, 0.1569, 0.8473, 0.157, 0.8465, 0.1585, 0.8443, 0.1583, 0.8433, 0.1636, 0.8414, 0.1602, 0.8431, 0.1601, 0.844, 0.1621, 0.8491, 0.1604, 0.8471, 0.1637, 0.8462, 0.1622, 0.8474, 0.1604, 0.8473, 0.157, 0.8491, 0.1604, 0.8474, 0.1604, 0.8465, 0.1585, 0.8414, 0.1602, 0.8434, 0.1569, 0.8443, 0.1583, 0.8431, 0.1601, 0.8471, 0.1637, 0.8433, 0.1636, 0.844, 0.1621, 0.8462, 0.1622, 0.8457, 0.1598, 0.8459, 0.1604, 0.8453, 0.1603, 0.8448, 0.1608, 0.8446, 0.1601, 0.8453, 0.1603, 0.8459, 0.1604, 0.8455, 0.1609, 0.8453, 0.1603, 0.8451, 0.1596, 0.8457, 0.1598, 0.8453, 0.1603, 0.8446, 0.1601, 0.8451, 0.1596, 0.8453, 0.1603, 0.8455, 0.1609, 0.8448, 0.1608, 0.8453, 0.1603, 0.8425, 0.1651, 0.848, 0.1651, 0.848, 0.1651, 0.8425, 0.1651, 0.8425, 0.1555, 0.8397, 0.1603, 0.8397, 0.1603, 0.8425, 0.1555, 0.8508, 0.1603, 0.848, 0.1555, 0.848, 0.1555, 0.8508, 0.1603, 0.848, 0.1651, 0.8508, 0.1603, 0.8508, 0.1603, 0.848, 0.1651, 0.8397, 0.1603, 0.8425, 0.1651, 0.8425, 0.1651, 0.8397, 0.1603, 0.848, 0.1555, 0.8425, 0.1555, 0.8425, 0.1555, 0.848, 0.1555, 0.848, 0.1651, 0.8425, 0.1651, 0.8433, 0.1636, 0.8471, 0.1637, 0.8397, 0.1603, 0.8425, 0.1555, 0.8434, 0.1569, 0.8414, 0.1602, 0.848, 0.1555, 0.8508, 0.1603, 0.8491, 0.1604, 0.8473, 0.157, 0.8508, 0.1603, 0.848, 0.1651, 0.8471, 0.1637, 0.8491, 0.1604, 0.8425, 0.1651, 0.8397, 0.1603, 0.8414, 0.1602, 0.8433, 0.1636, 0.8425, 0.1555, 0.848, 0.1555, 0.8473, 0.157, 0.8434, 0.1569, 0.8425, 0.1555, 0.8397, 0.1603, 0.8397, 0.1603, 0.8425, 0.1555, 0.8508, 0.1603, 0.848, 0.1555, 0.848, 0.1555, 0.8508, 0.1603, 0.848, 0.1651, 0.8508, 0.1603, 0.8508, 0.1603, 0.848, 0.1651, 0.8397, 0.1603, 0.8425, 0.1651, 0.8425, 0.1651, 0.8397, 0.1603, 0.848, 0.1555, 0.8425, 0.1555, 0.8425, 0.1555, 0.848, 0.1555, 0.8425, 0.1651, 0.848, 0.1651, 0.848, 0.1651, 0.8425, 0.1651, 0.8425, 0.1651, 0.848, 0.1651, 0.848, 0.1651, 0.8425, 0.1651, 0.848, 0.1555, 0.8425, 0.1555, 0.8425, 0.1555, 0.848, 0.1555, 0.8397, 0.1603, 0.8425, 0.1651, 0.8425, 0.1651, 0.8397, 0.1603, 0.848, 0.1651, 0.8508, 0.1603, 0.8508, 0.1603, 0.848, 0.1651, 0.8508, 0.1603, 0.848, 0.1555, 0.848, 0.1555, 0.8508, 0.1603, 0.8425, 0.1555, 0.8397, 0.1603, 0.8397, 0.1603, 0.8425, 0.1555, 0.8508, 0.1603, 0.848, 0.1555, 0.848, 0.1555, 0.8508, 0.1603, 0.848, 0.1651, 0.8508, 0.1603, 0.8508, 0.1603, 0.848, 0.1651, 0.8397, 0.1603, 0.8425, 0.1651, 0.8425, 0.1651, 0.8397, 0.1603, 0.848, 0.1555, 0.8425, 0.1555, 0.8425, 0.1555, 0.848, 0.1555, 0.8425, 0.1651, 0.848, 0.1651, 0.848, 0.1651, 0.8425, 0.1651, 0.8425, 0.1555, 0.8397, 0.1603, 0.8397, 0.1603, 0.8425, 0.1555, 0.848, 0.1651, 0.8508, 0.1603, 0.848, 0.1651, 0.8397, 0.1603, 0.8425, 0.1651, 0.8397, 0.1603, 0.848, 0.1555, 0.8425, 0.1555, 0.848, 0.1555, 0.8425, 0.1651, 0.848, 0.1651, 0.8425, 0.1651, 0.8425, 0.1555, 0.8397, 0.1603, 0.8425, 0.1555, 0.8508, 0.1603, 0.848, 0.1555, 0.8508, 0.1603, 0.8443, 0.1583, 0.8465, 0.1585, 0.8461, 0.1591, 0.8447, 0.159, 0.844, 0.1621, 0.8431, 0.1601, 0.8438, 0.1601, 0.8444, 0.1614, 0.8474, 0.1604, 0.8462, 0.1622, 0.8458, 0.1616, 0.8467, 0.1604, 0.8465, 0.1585, 0.8474, 0.1604, 0.8467, 0.1604, 0.8461, 0.1591, 0.8431, 0.1601, 0.8443, 0.1583, 0.8447, 0.159, 0.8438, 0.1601, 0.8462, 0.1622, 0.844, 0.1621, 0.8444, 0.1614, 0.8458, 0.1616, 0.8543, 0.4428, 0.833, 0.432, 0.8138, 0.4185, 0.827, 0.4107, 0.8546, 0.4279, 0.9004, 0.3716, 0.9015, 0.3952, 0.8994, 0.4183, 0.886, 0.4109, 0.8872, 0.3787, 0.8154, 0.3675, 0.8355, 0.3546, 0.8569, 0.3448, 0.857, 0.36, 0.828, 0.3752, 0.8138, 0.4185, 0.8154, 0.3675, 0.828, 0.3752, 0.827, 0.4107, 0.8994, 0.4183, 0.8543, 0.4428, 0.8546, 0.4279, 0.886, 0.4109, 0.8569, 0.3448, 0.9004, 0.3716, 0.8872, 0.3787, 0.857, 0.36, 0.857, 0.3323, 0.9131, 0.3643, 0.9004, 0.3716, 0.8569, 0.3448, 0.9102, 0.4248, 0.8542, 0.4574, 0.8543, 0.4428, 0.8994, 0.4183, 0.8029, 0.4247, 0.8029, 0.3601, 0.8154, 0.3675, 0.8138, 0.4185, 0.8029, 0.3601, 0.857, 0.3323, 0.8569, 0.3448, 0.8355, 0.3546, 0.8154, 0.3675, 0.9131, 0.3643, 0.9102, 0.4248, 0.8994, 0.4183, 0.9015, 0.3952, 0.9004, 0.3716, 0.8542, 0.4574, 0.8029, 0.4247, 0.8138, 0.4185, 0.833, 0.432, 0.8543, 0.4428, 0.9132, 0.4145, 0.9439, 0.4144, 0.9324, 0.4263, 0.9238, 0.4029, 0.9395, 0.4065, 0.9209, 0.4217, 0.92, 0.4072, 0.9437, 0.4212, 0.9267, 0.4299, 0.9331, 0.4072, 0.9439, 0.4144, 0.9132, 0.4145, 0.9238, 0.4029, 0.9324, 0.4263, 0.9209, 0.4217, 0.9395, 0.4065, 0.9437, 0.4212, 0.92, 0.4072, 0.9331, 0.4072, 0.9267, 0.4299, 0.93, 0.4195, 0.929, 0.4172, 0.9293, 0.4166, 0.9329, 0.4159, 0.9264, 0.4152, 0.9282, 0.4163, 0.9282, 0.4171, 0.927, 0.4182, 0.9329, 0.4159, 0.9293, 0.4166, 0.9289, 0.4161, 0.9294, 0.414, 0.927, 0.4182, 0.9282, 0.4171, 0.929, 0.4172, 0.93, 0.4195, 0.9294, 0.414, 0.9289, 0.4161, 0.9282, 0.4163, 0.9264, 0.4152, 0.929, 0.4172, 0.9287, 0.4167, 0.9293, 0.4166, 0.9282, 0.4163, 0.9287, 0.4167, 0.9282, 0.4171, 0.9293, 0.4166, 0.9287, 0.4167, 0.9289, 0.4161, 0.9282, 0.4171, 0.9287, 0.4167, 0.929, 0.4172, 0.9289, 0.4161, 0.9287, 0.4167, 0.9282, 0.4163, 0.9264, 0.4152, 0.9355, 0.4188, 0.9287, 0.4241, 0.9294, 0.414, 0.93, 0.4195, 0.9266, 0.4124, 0.9333, 0.4115, 0.927, 0.4182, 0.9294, 0.414, 0.9287, 0.4241, 0.922, 0.4175, 0.9329, 0.4159, 0.927, 0.4182, 0.9333, 0.4115, 0.9355, 0.4188, 0.9264, 0.4152, 0.9329, 0.4159, 0.922, 0.4175, 0.9266, 0.4124, 0.93, 0.4195, 0.9355, 0.4188, 0.9182, 0.4103, 0.931, 0.4065, 0.9287, 0.4241, 0.9266, 0.4124, 0.9338, 0.4259, 0.922, 0.4237, 0.9333, 0.4115, 0.9287, 0.4241, 0.931, 0.4065, 0.9423, 0.4137, 0.922, 0.4175, 0.9333, 0.4115, 0.922, 0.4237, 0.9182, 0.4103, 0.9355, 0.4188, 0.922, 0.4175, 0.9423, 0.4137, 0.9338, 0.4259, 0.9266, 0.4124, 0.9368, 0.3404, 0.9343, 0.3756, 0.9132, 0.3523, 0.9505, 0.3432, 0.9182, 0.4103, 0.9437, 0.4212, 0.9267, 0.4299, 0.931, 0.4065, 0.9338, 0.4259, 0.9238, 0.4029, 0.9395, 0.4065, 0.922, 0.4237, 0.931, 0.4065, 0.9267, 0.4299, 0.9132, 0.4145, 0.9423, 0.4137, 0.922, 0.4237, 0.9395, 0.4065, 0.9437, 0.4212, 0.9182, 0.4103, 0.9423, 0.4137, 0.9132, 0.4145, 0.9238, 0.4029, 0.9338, 0.4259, 0.9432, 0.3568, 0.9286, 0.3333, 0.951, 0.3323, 0.9324, 0.3544, 0.934, 0.3474, 0.951, 0.3544, 0.9343, 0.3756, 0.9368, 0.3404, 0.9505, 0.3432, 0.9132, 0.3523, 0.9286, 0.3333, 0.9432, 0.3568, 0.9324, 0.3544, 0.951, 0.3323, 0.951, 0.3544, 0.934, 0.3474, 0.9372, 0.3449, 0.9324, 0.3544, 0.934, 0.3474, 0.9391, 0.3493, 0.9318, 0.3495, 0.9505, 0.3432, 0.9432, 0.3568, 0.9327, 0.3455, 0.9391, 0.3493, 0.934, 0.3474, 0.9368, 0.3404, 0.9353, 0.3522, 0.9327, 0.3455, 0.9432, 0.3568, 0.9324, 0.3544, 0.9372, 0.3449, 0.9353, 0.3522, 0.9368, 0.3404, 0.9505, 0.3432, 0.9318, 0.3495, 0.9355, 0.3496, 0.9353, 0.3522, 0.9318, 0.3495, 0.9342, 0.349, 0.9344, 0.3473, 0.9327, 0.3455, 0.9372, 0.3449, 0.9361, 0.3473, 0.9364, 0.3487, 0.9391, 0.3493, 0.9353, 0.3522, 0.9355, 0.3496, 0.9342, 0.349, 0.9318, 0.3495, 0.9327, 0.3455, 0.9344, 0.3473, 0.9361, 0.3473, 0.9372, 0.3449, 0.9391, 0.3493, 0.9364, 0.3487, 0.9342, 0.349, 0.9354, 0.3484, 0.9355, 0.3496, 0.9361, 0.3473, 0.9354, 0.3484, 0.9344, 0.3473, 0.9355, 0.3496, 0.9354, 0.3484, 0.9364, 0.3487, 0.9344, 0.3473, 0.9354, 0.3484, 0.9342, 0.349, 0.9364, 0.3487, 0.9354, 0.3484, 0.9361, 0.3473, 0.9132, 0.3876, 0.9439, 0.3871, 0.9326, 0.3991, 0.9237, 0.3756, 0.9395, 0.3792, 0.9211, 0.3945, 0.9202, 0.3801, 0.9439, 0.394, 0.927, 0.4028, 0.9332, 0.3801, 0.9439, 0.3871, 0.9132, 0.3876, 0.9237, 0.3756, 0.9326, 0.3991, 0.9211, 0.3945, 0.9395, 0.3792, 0.9439, 0.394, 0.9202, 0.3801, 0.9332, 0.3801, 0.927, 0.4028, 0.9302, 0.3924, 0.9291, 0.3901, 0.9294, 0.3895, 0.9329, 0.3887, 0.9265, 0.3882, 0.9283, 0.3892, 0.9283, 0.39, 0.9271, 0.3912, 0.9329, 0.3887, 0.9294, 0.3895, 0.9289, 0.389, 0.9294, 0.3869, 0.9271, 0.3912, 0.9283, 0.39, 0.9291, 0.3901, 0.9302, 0.3924, 0.9294, 0.3869, 0.9289, 0.389, 0.9283, 0.3892, 0.9265, 0.3882, 0.9291, 0.3901, 0.9288, 0.3896, 0.9294, 0.3895, 0.9283, 0.3892, 0.9288, 0.3896, 0.9283, 0.39, 0.9294, 0.3895, 0.9288, 0.3896, 0.9289, 0.389, 0.9283, 0.39, 0.9288, 0.3896, 0.9291, 0.3901, 0.9289, 0.389, 0.9288, 0.3896, 0.9283, 0.3892, 0.9265, 0.3882, 0.9357, 0.3915, 0.929, 0.397, 0.9294, 0.3869, 0.9302, 0.3924, 0.9266, 0.3853, 0.9333, 0.3843, 0.9271, 0.3912, 0.9294, 0.3869, 0.929, 0.397, 0.9221, 0.3906, 0.9329, 0.3887, 0.9271, 0.3912, 0.9333, 0.3843, 0.9357, 0.3915, 0.9265, 0.3882, 0.9329, 0.3887, 0.9221, 0.3906, 0.9266, 0.3853, 0.9302, 0.3924, 0.9357, 0.3915, 0.9183, 0.3834, 0.9309, 0.3795, 0.929, 0.397, 0.9266, 0.3853, 0.9341, 0.3988, 0.9222, 0.3968, 0.9333, 0.3843, 0.929, 0.397, 0.9309, 0.3795, 0.9422, 0.3863, 0.9221, 0.3906, 0.9333, 0.3843, 0.9222, 0.3968, 0.9183, 0.3834, 0.9357, 0.3915, 0.9221, 0.3906, 0.9422, 0.3863, 0.9341, 0.3988, 0.9266, 0.3853, 0.9183, 0.3834, 0.9439, 0.394, 0.927, 0.4028, 0.9309, 0.3795, 0.9341, 0.3988, 0.9237, 0.3756, 0.9395, 0.3792, 0.9222, 0.3968, 0.9309, 0.3795, 0.927, 0.4028, 0.9132, 0.3876, 0.9422, 0.3863, 0.9222, 0.3968, 0.9395, 0.3792, 0.9439, 0.394, 0.9183, 0.3834, 0.9422, 0.3863, 0.9132, 0.3876, 0.9237, 0.3756, 0.9341, 0.3988, 0.9132, 0.4415, 0.9439, 0.4415, 0.9323, 0.4533, 0.9238, 0.43, 0.9394, 0.4337, 0.9209, 0.4487, 0.92, 0.4342, 0.9436, 0.4483, 0.9267, 0.457, 0.9332, 0.4342, 0.9439, 0.4415, 0.9132, 0.4415, 0.9238, 0.43, 0.9323, 0.4533, 0.9209, 0.4487, 0.9394, 0.4337, 0.9436, 0.4483, 0.92, 0.4342, 0.9332, 0.4342, 0.9267, 0.457, 0.93, 0.4466, 0.929, 0.4443, 0.9293, 0.4436, 0.9329, 0.4429, 0.9264, 0.4423, 0.9282, 0.4434, 0.9282, 0.4442, 0.9269, 0.4453, 0.9329, 0.4429, 0.9293, 0.4436, 0.9288, 0.4431, 0.9293, 0.441, 0.9269, 0.4453, 0.9282, 0.4442, 0.929, 0.4443, 0.93, 0.4466, 0.9293, 0.441, 0.9288, 0.4431, 0.9282, 0.4434, 0.9264, 0.4423, 0.929, 0.4443, 0.9287, 0.4437, 0.9293, 0.4436, 0.9282, 0.4434, 0.9287, 0.4437, 0.9282, 0.4442, 0.9293, 0.4436, 0.9287, 0.4437, 0.9288, 0.4431, 0.9282, 0.4442, 0.9287, 0.4437, 0.929, 0.4443, 0.9288, 0.4431, 0.9287, 0.4437, 0.9282, 0.4434, 0.9264, 0.4423, 0.9355, 0.4458, 0.9287, 0.4512, 0.9293, 0.441, 0.93, 0.4466, 0.9265, 0.4394, 0.9333, 0.4385, 0.9269, 0.4453, 0.9293, 0.441, 0.9287, 0.4512, 0.9219, 0.4446, 0.9329, 0.4429, 0.9269, 0.4453, 0.9333, 0.4385, 0.9355, 0.4458, 0.9264, 0.4423, 0.9329, 0.4429, 0.9219, 0.4446, 0.9265, 0.4394, 0.93, 0.4466, 0.9355, 0.4458, 0.9181, 0.4373, 0.931, 0.4335, 0.9287, 0.4512, 0.9265, 0.4394, 0.9338, 0.453, 0.9219, 0.4508, 0.9333, 0.4385, 0.9287, 0.4512, 0.931, 0.4335, 0.9423, 0.4407, 0.9219, 0.4446, 0.9333, 0.4385, 0.9219, 0.4508, 0.9181, 0.4373, 0.9355, 0.4458, 0.9219, 0.4446, 0.9423, 0.4407, 0.9338, 0.453, 0.9265, 0.4394, 0.9181, 0.4373, 0.9436, 0.4483, 0.9267, 0.457, 0.931, 0.4335, 0.9338, 0.453, 0.9238, 0.43, 0.9394, 0.4337, 0.9219, 0.4508, 0.931, 0.4335, 0.9267, 0.457, 0.9132, 0.4415, 0.9423, 0.4407, 0.9219, 0.4508, 0.9394, 0.4337, 0.9436, 0.4483, 0.9181, 0.4373, 0.9423, 0.4407, 0.9132, 0.4415, 0.9238, 0.43, 0.9338, 0.453])
_ca = me_circle.color_attributes.new('Col', 'BYTE_COLOR', 'CORNER')
_ca.data.foreach_set('color', [0.3278, 0.3278, 0.3278, 1.0, 1.0, 1.0, 1.0, 1.0, 1.0, 1.0, 1.0, 1.0, 0.3278, 0.3278, 0.3278, 1.0, 0.3278, 0.3278, 0.3278, 1.0, 1.0, 1.0, 1.0, 1.0, 1.0, 1.0, 1.0, 1.0, 0.3278, 0.3278, 0.3278, 1.0, 0.3278, 0.3278, 0.3278, 1.0, 1.0, 1.0, 1.0, 1.0, 1.0, 1.0, 1.0, 1.0, 0.3278, 0.3278, 0.3278, 1.0, 0.3278, 0.3278, 0.3278, 1.0, 1.0, 1.0, 1.0, 1.0, 1.0, 1.0, 1.0, 1.0, 0.3278, 0.3278, 0.3278, 1.0, 0.3278, 0.3278, 0.3278, 1.0, 1.0, 1.0, 1.0, 1.0, 1.0, 1.0, 1.0, 1.0, 0.3278, 0.3278, 0.3278, 1.0, 0.3278, 0.3278, 0.3278, 1.0, 1.0, 1.0, 1.0, 1.0, 1.0, 1.0, 1.0, 1.0, 0.3278, 0.3278, 0.3278, 1.0, 1.0, 1.0, 1.0, 1.0, 1.0, 1.0, 1.0, 1.0, 1.0, 1.0, 1.0, 1.0, 1.0, 1.0, 1.0, 1.0, 0.3278, 0.3278, 0.3278, 1.0, 1.0, 1.0, 1.0, 1.0, 1.0, 1.0, 1.0, 1.0, 0.3278, 0.3278, 0.3278, 1.0, 0.3278, 0.3278, 0.3278, 1.0, 1.0, 1.0, 1.0, 1.0, 1.0, 1.0, 1.0, 1.0, 0.3278, 0.3278, 0.3278, 1.0, 1.0, 1.0, 1.0, 1.0, 1.0, 1.0, 1.0, 1.0, 1.0, 1.0, 1.0, 1.0, 1.0, 1.0, 1.0, 1.0, 0.3278, 0.3278, 0.3278, 1.0, 1.0, 1.0, 1.0, 1.0, 1.0, 1.0, 1.0, 1.0, 0.3278, 0.3278, 0.3278, 1.0, 0.3278, 0.3278, 0.3278, 1.0, 1.0, 1.0, 1.0, 1.0, 1.0, 1.0, 1.0, 1.0, 0.3278, 0.3278, 0.3278, 1.0, 0.3278, 0.3278, 0.3278, 1.0, 1.0, 1.0, 1.0, 1.0, 1.0, 1.0, 1.0, 1.0, 0.3278, 0.3278, 0.3278, 1.0, 0.3278, 0.3278, 0.3278, 1.0, 1.0, 1.0, 1.0, 1.0, 1.0, 1.0, 1.0, 1.0, 0.3278, 0.3278, 0.3278, 1.0, 1.0, 1.0, 1.0, 1.0, 1.0, 1.0, 1.0, 1.0, 1.0, 1.0, 1.0, 1.0, 1.0, 1.0, 1.0, 1.0, 1.0, 1.0, 1.0, 1.0, 1.0, 1.0, 1.0, 1.0, 1.0, 1.0, 1.0, 1.0, 1.0, 1.0, 1.0, 1.0, 0.3278, 0.3278, 0.3278, 1.0, 1.0, 1.0, 1.0, 1.0, 1.0, 1.0, 1.0, 1.0, 0.3278, 0.3278, 0.3278, 1.0, 0.3278, 0.3278, 0.3278, 1.0, 1.0, 1.0, 1.0, 1.0, 1.0, 1.0, 1.0, 1.0, 0.3278, 0.3278, 0.3278, 1.0, 0.3278, 0.3278, 0.3278, 1.0, 1.0, 1.0, 1.0, 1.0, 1.0, 1.0, 1.0, 1.0, 0.3278, 0.3278, 0.3278, 1.0, 0.3278, 0.3278, 0.3278, 1.0, 1.0, 1.0, 1.0, 1.0, 1.0, 1.0, 1.0, 1.0, 0.3278, 0.3278, 0.3278, 1.0, 0.3278, 0.3278, 0.3278, 1.0, 1.0, 1.0, 1.0, 1.0, 1.0, 1.0, 1.0, 1.0, 0.3278, 0.3278, 0.3278, 1.0, 0.3278, 0.3278, 0.3278, 1.0, 1.0, 1.0, 1.0, 1.0, 1.0, 1.0, 1.0, 1.0, 0.3278, 0.3278, 0.3278, 1.0, 1.0, 1.0, 1.0, 1.0, 1.0, 1.0, 1.0, 1.0, 1.0, 1.0, 1.0, 1.0, 1.0, 1.0, 1.0, 1.0, 1.0, 1.0, 1.0, 1.0, 1.0, 1.0, 1.0, 1.0, 1.0, 1.0, 1.0, 1.0, 1.0, 1.0, 1.0, 1.0, 0.07819, 0.07819, 0.07819, 1.0, 0.3278, 0.3278, 0.3278, 1.0, 0.3278, 0.3278, 0.3278, 1.0, 0.07819, 0.07819, 0.07819, 1.0, 0.08866, 0.08866, 0.08866, 1.0, 0.3278, 0.3278, 0.3278, 1.0, 0.3278, 0.3278, 0.3278, 1.0, 0.08228, 0.08228, 0.08228, 1.0, 0.07819, 0.07819, 0.07819, 1.0, 0.3278, 0.3278, 0.3278, 1.0, 0.3278, 0.3278, 0.3278, 1.0, 0.07819, 0.07819, 0.07819, 1.0, 0.07819, 0.07819, 0.07819, 1.0, 0.3278, 0.3278, 0.3278, 1.0, 0.3278, 0.3278, 0.3278, 1.0, 0.07819, 0.07819, 0.07819, 1.0, 0.07819, 0.07819, 0.07819, 1.0, 0.3278, 0.3278, 0.3278, 1.0, 0.3278, 0.3278, 0.3278, 1.0, 0.07819, 0.07819, 0.07819, 1.0, 0.07819, 0.07819, 0.07819, 1.0, 0.3278, 0.3278, 0.3278, 1.0, 0.3278, 0.3278, 0.3278, 1.0, 0.07819, 0.07819, 0.07819, 1.0, 0.07819, 0.07819, 0.07819, 1.0, 0.3278, 0.3278, 0.3278, 1.0, 0.3278, 0.3278, 0.3278, 1.0, 0.07819, 0.07819, 0.07819, 1.0, 0.07819, 0.07819, 0.07819, 1.0, 0.3278, 0.3278, 0.3278, 1.0, 0.3278, 0.3278, 0.3278, 1.0, 0.07819, 0.07819, 0.07819, 1.0, 0.07819, 0.07819, 0.07819, 1.0, 0.3278, 0.3278, 0.3278, 1.0, 0.3278, 0.3278, 0.3278, 1.0, 0.07819, 0.07819, 0.07819, 1.0, 0.07819, 0.07819, 0.07819, 1.0, 0.3278, 0.3278, 0.3278, 1.0, 0.3278, 0.3278, 0.3278, 1.0, 0.07819, 0.07819, 0.07819, 1.0, 0.07819, 0.07819, 0.07819, 1.0, 0.3278, 0.3278, 0.3278, 1.0, 0.3278, 0.3278, 0.3278, 1.0, 0.07819, 0.07819, 0.07819, 1.0, 0.07819, 0.07819, 0.07819, 1.0, 0.3278, 0.3278, 0.3278, 1.0, 0.3278, 0.3278, 0.3278, 1.0, 0.07819, 0.07819, 0.07819, 1.0, 0.07819, 0.07819, 0.07819, 1.0, 0.3278, 0.3278, 0.3278, 1.0, 0.3278, 0.3278, 0.3278, 1.0, 0.07819, 0.07819, 0.07819, 1.0, 0.07819, 0.07819, 0.07819, 1.0, 0.3278, 0.3278, 0.3278, 1.0, 0.3278, 0.3278, 0.3278, 1.0, 0.07819, 0.07819, 0.07819, 1.0, 0.07819, 0.07819, 0.07819, 1.0, 0.3278, 0.3278, 0.3278, 1.0, 0.3278, 0.3278, 0.3278, 1.0, 0.07819, 0.07819, 0.07819, 1.0, 0.07819, 0.07819, 0.07819, 1.0, 0.3278, 0.3278, 0.3278, 1.0, 0.3278, 0.3278, 0.3278, 1.0, 0.07819, 0.07819, 0.07819, 1.0, 0.07819, 0.07819, 0.07819, 1.0, 0.3278, 0.3278, 0.3278, 1.0, 0.3278, 0.3278, 0.3278, 1.0, 0.07819, 0.07819, 0.07819, 1.0, 0.07819, 0.07819, 0.07819, 1.0, 0.3278, 0.3278, 0.3278, 1.0, 0.3278, 0.3278, 0.3278, 1.0, 0.07819, 0.07819, 0.07819, 1.0, 0.06848, 0.06848, 0.06848, 1.0, 1.0, 1.0, 1.0, 1.0, 1.0, 1.0, 1.0, 1.0, 0.06848, 0.06848, 0.06848, 1.0, 0.06848, 0.06848, 0.06848, 1.0, 1.0, 1.0, 1.0, 1.0, 1.0, 1.0, 1.0, 1.0, 0.06848, 0.06848, 0.06848, 1.0, 0.06848, 0.06848, 0.06848, 1.0, 1.0, 1.0, 1.0, 1.0, 1.0, 1.0, 1.0, 1.0, 0.06848, 0.06848, 0.06848, 1.0, 0.06848, 0.06848, 0.06848, 1.0, 0.08228, 0.08228, 0.08228, 1.0, 1.0, 1.0, 1.0, 1.0, 0.07227, 0.07227, 0.07227, 1.0, 0.06848, 0.06848, 0.06848, 1.0, 1.0, 1.0, 1.0, 1.0, 0.9911, 0.9911, 0.9911, 1.0, 1.0, 1.0, 1.0, 1.0, 1.0, 1.0, 1.0, 1.0, 1.0, 1.0, 1.0, 1.0, 1.0, 1.0, 1.0, 1.0, 1.0, 1.0, 1.0, 1.0, 1.0, 1.0, 1.0, 1.0, 1.0, 1.0, 1.0, 1.0, 1.0, 1.0, 1.0, 1.0, 1.0, 1.0, 1.0, 1.0, 0.06848, 0.06848, 0.06848, 1.0, 0.06848, 0.06848, 0.06848, 1.0, 0.08228, 0.08228, 0.08228, 1.0, 0.06848, 0.06848, 0.06848, 1.0, 1.0, 1.0, 1.0, 1.0, 1.0, 1.0, 1.0, 1.0, 0.06848, 0.06848, 0.06848, 1.0, 0.06848, 0.06848, 0.06848, 1.0, 1.0, 1.0, 1.0, 1.0, 1.0, 1.0, 1.0, 1.0, 0.06848, 0.06848, 0.06848, 1.0, 0.06848, 0.06848, 0.06848, 1.0, 1.0, 1.0, 1.0, 1.0, 1.0, 1.0, 1.0, 1.0, 0.06848, 0.06848, 0.06848, 1.0, 0.06848, 0.06848, 0.06848, 1.0, 0.06848, 0.06848, 0.06848, 1.0, 1.0, 1.0, 1.0, 1.0, 0.06848, 0.06848, 0.06848, 1.0, 0.06848, 0.06848, 0.06848, 1.0, 1.0, 1.0, 1.0, 1.0, 0.06848, 0.06848, 0.06848, 1.0, 1.0, 1.0, 1.0, 1.0, 1.0, 1.0, 1.0, 1.0, 1.0, 1.0, 1.0, 1.0, 1.0, 1.0, 1.0, 1.0, 1.0, 1.0, 1.0, 1.0, 1.0, 1.0, 1.0, 1.0, 0.06848, 0.06848, 0.06848, 1.0, 1.0, 1.0, 1.0, 1.0, 1.0, 1.0, 1.0, 1.0, 0.9473, 0.9473, 0.9473, 1.0, 0.06848, 0.06848, 0.06848, 1.0, 0.07036, 0.07036, 0.07036, 1.0, 0.07619, 0.07619, 0.07619, 1.0, 0.9823, 0.9823, 0.9823, 1.0, 1.0, 1.0, 1.0, 1.0, 0.06848, 0.06848, 0.06848, 1.0, 0.06848, 0.06848, 0.06848, 1.0, 1.0, 1.0, 1.0, 1.0, 1.0, 1.0, 1.0, 1.0, 0.06848, 0.06848, 0.06848, 1.0, 0.06848, 0.06848, 0.06848, 1.0, 1.0, 1.0, 1.0, 1.0, 1.0, 1.0, 1.0, 1.0, 0.06848, 0.06848, 0.06848, 1.0, 0.07036, 0.07036, 0.07036, 1.0, 0.06848, 0.06848, 0.06848, 1.0, 0.9823, 0.9823, 0.9823, 1.0, 0.07619, 0.07619, 0.07619, 1.0, 0.07036, 0.07036, 0.07036, 1.0, 1.0, 1.0, 1.0, 1.0, 0.06848, 0.06848, 0.06848, 1.0, 1.0, 1.0, 1.0, 1.0, 1.0, 1.0, 1.0, 1.0, 1.0, 1.0, 1.0, 1.0, 1.0, 1.0, 1.0, 1.0, 1.0, 1.0, 1.0, 1.0, 1.0, 1.0, 1.0, 1.0, 0.06848, 0.06848, 0.06848, 1.0, 1.0, 1.0, 1.0, 1.0, 0.9823, 0.9823, 0.9823, 1.0, 0.07036, 0.07036, 0.07036, 1.0, 0.07036, 0.07036, 0.07036, 1.0, 0.06848, 0.06848, 0.06848, 1.0, 0.1714, 0.1714, 0.1714, 1.0, 1.0, 1.0, 1.0, 1.0, 1.0, 1.0, 1.0, 1.0, 0.06848, 0.06848, 0.06848, 1.0, 0.06848, 0.06848, 0.06848, 1.0, 1.0, 1.0, 1.0, 1.0, 1.0, 1.0, 1.0, 1.0, 0.06848, 0.06848, 0.06848, 1.0, 0.06848, 0.06848, 0.06848, 1.0, 1.0, 1.0, 1.0, 1.0, 1.0, 1.0, 1.0, 1.0, 0.06848, 0.06848, 0.06848, 1.0, 0.06848, 0.06848, 0.06848, 1.0, 0.8879, 0.8879, 0.8879, 1.0, 1.0, 1.0, 1.0, 1.0, 0.06848, 0.06848, 0.06848, 1.0, 0.06848, 0.06848, 0.06848, 1.0, 1.0, 1.0, 1.0, 1.0, 1.0, 1.0, 1.0, 1.0, 1.0, 1.0, 1.0, 1.0, 1.0, 1.0, 1.0, 1.0, 1.0, 1.0, 1.0, 1.0, 1.0, 1.0, 1.0, 1.0, 1.0, 1.0, 1.0, 1.0, 1.0, 1.0, 1.0, 1.0, 1.0, 1.0, 1.0, 1.0, 1.0, 1.0, 1.0, 1.0, 1.0, 1.0, 1.0, 1.0, 0.06848, 0.06848, 0.06848, 1.0, 0.06848, 0.06848, 0.06848, 1.0, 0.8879, 0.8879, 0.8879, 1.0, 0.06848, 0.06848, 0.06848, 1.0, 1.0, 1.0, 1.0, 1.0, 1.0, 1.0, 1.0, 1.0, 0.06848, 0.06848, 0.06848, 1.0, 0.06848, 0.06848, 0.06848, 1.0, 1.0, 1.0, 1.0, 1.0, 1.0, 1.0, 1.0, 1.0, 0.06848, 0.06848, 0.06848, 1.0, 0.06848, 0.06848, 0.06848, 1.0, 1.0, 1.0, 1.0, 1.0, 1.0, 1.0, 1.0, 1.0, 0.06848, 0.06848, 0.06848, 1.0, 0.07227, 0.07227, 0.07227, 1.0, 0.06848, 0.06848, 0.06848, 1.0, 1.0, 1.0, 1.0, 1.0, 0.06848, 0.06848, 0.06848, 1.0, 0.06848, 0.06848, 0.06848, 1.0, 1.0, 1.0, 1.0, 1.0, 0.06848, 0.06848, 0.06848, 1.0, 1.0, 1.0, 1.0, 1.0, 1.0, 1.0, 1.0, 1.0, 1.0, 1.0, 1.0, 1.0, 1.0, 1.0, 1.0, 1.0, 1.0, 1.0, 1.0, 1.0, 1.0, 1.0, 1.0, 1.0, 1.0, 1.0, 1.0, 1.0, 1.0, 1.0, 1.0, 1.0, 1.0, 1.0, 1.0, 1.0, 0.06848, 0.06848, 0.06848, 1.0, 0.06848, 0.06848, 0.06848, 1.0, 0.06848, 0.06848, 0.06848, 1.0, 0.07036, 0.07036, 0.07036, 1.0, 0.1946, 0.1946, 0.1946, 1.0, 0.9823, 0.9823, 0.9823, 1.0, 0.06848, 0.06848, 0.06848, 1.0, 0.06848, 0.06848, 0.06848, 1.0, 1.0, 1.0, 1.0, 1.0, 1.0, 1.0, 1.0, 1.0, 0.06848, 0.06848, 0.06848, 1.0, 0.06848, 0.06848, 0.06848, 1.0, 0.9823, 0.9823, 0.9823, 1.0, 1.0, 1.0, 1.0, 1.0, 0.06848, 0.06848, 0.06848, 1.0, 0.1946, 0.1946, 0.1946, 1.0, 0.06848, 0.06848, 0.06848, 1.0, 0.06848, 0.06848, 0.06848, 1.0, 1.0, 1.0, 1.0, 1.0, 1.0, 1.0, 1.0, 1.0, 1.0, 1.0, 1.0, 1.0, 1.0, 1.0, 1.0, 1.0, 1.0, 1.0, 1.0, 1.0, 1.0, 1.0, 1.0, 1.0, 1.0, 1.0, 1.0, 1.0, 0.1946, 0.1946, 0.1946, 1.0, 0.06848, 0.06848, 0.06848, 1.0, 0.06848, 0.06848, 0.06848, 1.0, 0.06848, 0.06848, 0.06848, 1.0, 1.0, 1.0, 1.0, 1.0, 1.0, 1.0, 1.0, 1.0, 0.06848, 0.06848, 0.06848, 1.0, 0.06848, 0.06848, 0.06848, 1.0, 1.0, 1.0, 1.0, 1.0, 1.0, 1.0, 1.0, 1.0, 0.06848, 0.06848, 0.06848, 1.0, 0.06848, 0.06848, 0.06848, 1.0, 1.0, 1.0, 1.0, 1.0, 1.0, 1.0, 1.0, 1.0, 0.06848, 0.06848, 0.06848, 1.0, 0.06848, 0.06848, 0.06848, 1.0, 0.06848, 0.06848, 0.06848, 1.0, 1.0, 1.0, 1.0, 1.0, 0.06848, 0.06848, 0.06848, 1.0, 1.0, 1.0, 1.0, 1.0, 1.0, 1.0, 1.0, 1.0, 1.0, 1.0, 1.0, 1.0, 1.0, 1.0, 1.0, 1.0, 1.0, 1.0, 1.0, 1.0, 1.0, 1.0, 1.0, 1.0, 1.0, 1.0, 1.0, 1.0, 1.0, 1.0, 1.0, 1.0, 1.0, 1.0, 1.0, 1.0, 1.0, 1.0, 1.0, 1.0, 1.0, 1.0, 1.0, 1.0, 1.0, 1.0, 1.0, 1.0, 0.06848, 0.06848, 0.06848, 1.0, 0.06848, 0.06848, 0.06848, 1.0, 0.06848, 0.06848, 0.06848, 1.0, 0.06848, 0.06848, 0.06848, 1.0, 1.0, 1.0, 1.0, 1.0, 1.0, 1.0, 1.0, 1.0, 0.06848, 0.06848, 0.06848, 1.0, 0.06848, 0.06848, 0.06848, 1.0, 1.0, 1.0, 1.0, 1.0, 1.0, 1.0, 1.0, 1.0, 0.06848, 0.06848, 0.06848, 1.0, 0.06848, 0.06848, 0.06848, 1.0, 1.0, 1.0, 1.0, 1.0, 1.0, 1.0, 1.0, 1.0, 0.06848, 0.06848, 0.06848, 1.0, 0.06848, 0.06848, 0.06848, 1.0, 1.0, 1.0, 1.0, 1.0, 1.0, 1.0, 1.0, 1.0, 0.06848, 0.06848, 0.06848, 1.0, 0.06848, 0.06848, 0.06848, 1.0, 1.0, 1.0, 1.0, 1.0, 1.0, 1.0, 1.0, 1.0, 1.0, 1.0, 1.0, 1.0, 1.0, 1.0, 1.0, 1.0, 1.0, 1.0, 1.0, 1.0, 1.0, 1.0, 1.0, 1.0, 1.0, 1.0, 1.0, 1.0, 1.0, 1.0, 1.0, 1.0, 1.0, 1.0, 1.0, 1.0, 1.0, 1.0, 1.0, 1.0, 1.0, 1.0, 1.0, 1.0, 0.06848, 0.06848, 0.06848, 1.0, 0.06848, 0.06848, 0.06848, 1.0, 1.0, 1.0, 1.0, 1.0, 0.06848, 0.06848, 0.06848, 1.0, 1.0, 1.0, 1.0, 1.0, 1.0, 1.0, 1.0, 1.0, 0.06848, 0.06848, 0.06848, 1.0, 0.06848, 0.06848, 0.06848, 1.0, 1.0, 1.0, 1.0, 1.0, 1.0, 1.0, 1.0, 1.0, 0.06848, 0.06848, 0.06848, 1.0, 0.06848, 0.06848, 0.06848, 1.0, 1.0, 1.0, 1.0, 1.0, 0.06848, 0.06848, 0.06848, 1.0, 0.06848, 0.06848, 0.06848, 1.0, 0.8714, 0.8714, 0.8714, 1.0, 1.0, 1.0, 1.0, 1.0, 0.06848, 0.06848, 0.06848, 1.0, 0.06848, 0.06848, 0.06848, 1.0, 1.0, 1.0, 1.0, 1.0, 1.0, 1.0, 1.0, 1.0, 1.0, 1.0, 1.0, 1.0, 1.0, 1.0, 1.0, 1.0, 1.0, 1.0, 1.0, 1.0, 1.0, 1.0, 1.0, 1.0, 1.0, 1.0, 1.0, 1.0, 1.0, 1.0, 1.0, 1.0, 0.06848, 0.06848, 0.06848, 1.0, 0.06848, 0.06848, 0.06848, 1.0, 0.7305, 0.7305, 0.7305, 1.0, 0.06848, 0.06848, 0.06848, 1.0, 1.0, 1.0, 1.0, 1.0, 1.0, 1.0, 1.0, 1.0, 0.06848, 0.06848, 0.06848, 1.0, 0.06848, 0.06848, 0.06848, 1.0, 1.0, 1.0, 1.0, 1.0, 1.0, 1.0, 1.0, 1.0, 0.06848, 0.06848, 0.06848, 1.0, 0.06848, 0.06848, 0.06848, 1.0, 1.0, 1.0, 1.0, 1.0, 1.0, 1.0, 1.0, 1.0, 0.06848, 0.06848, 0.06848, 1.0, 0.06848, 0.06848, 0.06848, 1.0, 1.0, 1.0, 1.0, 1.0, 1.0, 1.0, 1.0, 1.0, 0.06848, 0.06848, 0.06848, 1.0, 1.0, 1.0, 1.0, 1.0, 1.0, 1.0, 1.0, 1.0, 1.0, 1.0, 1.0, 1.0, 1.0, 1.0, 1.0, 1.0, 1.0, 1.0, 1.0, 1.0, 1.0, 1.0, 1.0, 1.0, 1.0, 1.0, 1.0, 1.0, 1.0, 1.0, 1.0, 1.0, 1.0, 1.0, 1.0, 1.0, 1.0, 1.0, 1.0, 1.0, 0.06848, 0.06848, 0.06848, 1.0, 0.06848, 0.06848, 0.06848, 1.0, 1.0, 1.0, 1.0, 1.0, 0.06848, 0.06848, 0.06848, 1.0, 1.0, 1.0, 1.0, 1.0, 1.0, 1.0, 1.0, 1.0, 0.06848, 0.06848, 0.06848, 1.0, 0.06848, 0.06848, 0.06848, 1.0, 1.0, 1.0, 1.0, 1.0, 1.0, 1.0, 1.0, 1.0, 0.06848, 0.06848, 0.06848, 1.0, 0.06848, 0.06848, 0.06848, 1.0, 1.0, 1.0, 1.0, 1.0, 1.0, 1.0, 1.0, 1.0, 0.06848, 0.06848, 0.06848, 1.0, 0.06848, 0.06848, 0.06848, 1.0, 0.2307, 0.2307, 0.2307, 1.0, 1.0, 1.0, 1.0, 1.0, 0.06848, 0.06848, 0.06848, 1.0, 0.06848, 0.06848, 0.06848, 1.0, 1.0, 1.0, 1.0, 1.0, 0.956, 0.956, 0.956, 1.0, 1.0, 1.0, 1.0, 1.0, 1.0, 1.0, 1.0, 1.0, 1.0, 1.0, 1.0, 1.0, 1.0, 1.0, 1.0, 1.0, 1.0, 1.0, 1.0, 1.0, 1.0, 1.0, 1.0, 1.0, 1.0, 1.0, 1.0, 1.0, 1.0, 1.0, 1.0, 1.0, 1.0, 1.0, 1.0, 1.0, 0.06848, 0.06848, 0.06848, 1.0, 0.06848, 0.06848, 0.06848, 1.0, 0.2307, 0.2307, 0.2307, 1.0, 0.06848, 0.06848, 0.06848, 1.0, 1.0, 1.0, 1.0, 1.0, 1.0, 1.0, 1.0, 1.0, 0.06848, 0.06848, 0.06848, 1.0, 0.06848, 0.06848, 0.06848, 1.0, 1.0, 1.0, 1.0, 1.0, 1.0, 1.0, 1.0, 1.0, 0.06848, 0.06848, 0.06848, 1.0, 0.06848, 0.06848, 0.06848, 1.0, 1.0, 1.0, 1.0, 1.0, 1.0, 1.0, 1.0, 1.0, 0.06848, 0.06848, 0.06848, 1.0, 0.06848, 0.06848, 0.06848, 1.0, 1.0, 1.0, 1.0, 1.0, 1.0, 1.0, 1.0, 1.0, 0.06848, 0.06848, 0.06848, 1.0, 0.06848, 0.06848, 0.06848, 1.0, 1.0, 1.0, 1.0, 1.0, 1.0, 1.0, 1.0, 1.0, 1.0, 1.0, 1.0, 1.0, 1.0, 1.0, 1.0, 1.0, 1.0, 1.0, 1.0, 1.0, 1.0, 1.0, 1.0, 1.0, 1.0, 1.0, 1.0, 1.0, 1.0, 1.0, 1.0, 1.0, 1.0, 1.0, 1.0, 1.0, 1.0, 1.0, 1.0, 1.0, 1.0, 1.0, 1.0, 1.0, 0.06848, 0.06848, 0.06848, 1.0, 0.06848, 0.06848, 0.06848, 1.0, 1.0, 1.0, 1.0, 1.0, 1.0, 1.0, 1.0, 1.0, 1.0, 1.0, 1.0, 1.0, 1.0, 1.0, 1.0, 1.0, 1.0, 1.0, 1.0, 1.0, 1.0, 1.0, 1.0, 1.0, 1.0, 1.0, 1.0, 1.0, 1.0, 1.0, 1.0, 1.0, 1.0, 1.0, 1.0, 1.0, 1.0, 1.0, 1.0, 1.0, 1.0, 1.0, 1.0, 1.0, 1.0, 1.0, 1.0, 1.0, 1.0, 1.0, 1.0, 1.0, 1.0, 1.0, 1.0, 1.0, 1.0, 1.0, 1.0, 1.0, 1.0, 1.0, 1.0, 1.0, 1.0, 1.0, 1.0, 1.0, 1.0, 1.0, 1.0, 1.0, 1.0, 1.0, 1.0, 1.0, 1.0, 1.0, 1.0, 1.0, 1.0, 1.0, 1.0, 1.0, 1.0, 1.0, 1.0, 1.0, 1.0, 1.0, 1.0, 1.0, 1.0, 1.0, 1.0, 1.0, 1.0, 1.0, 1.0, 1.0, 1.0, 1.0, 1.0, 1.0, 1.0, 1.0, 1.0, 1.0, 1.0, 1.0, 1.0, 1.0, 1.0, 1.0, 1.0, 1.0, 1.0, 1.0, 1.0, 1.0, 1.0, 1.0, 1.0, 1.0, 1.0, 1.0, 1.0, 1.0, 1.0, 1.0, 1.0, 1.0, 1.0, 1.0, 1.0, 1.0, 1.0, 1.0, 1.0, 1.0, 1.0, 1.0, 1.0, 1.0, 1.0, 1.0, 1.0, 1.0, 1.0, 1.0, 1.0, 1.0, 1.0, 1.0, 1.0, 1.0, 1.0, 1.0, 1.0, 1.0, 1.0, 1.0, 1.0, 1.0, 1.0, 1.0, 1.0, 1.0, 1.0, 1.0, 1.0, 1.0, 1.0, 1.0, 1.0, 1.0, 1.0, 1.0, 1.0, 1.0, 1.0, 1.0, 1.0, 1.0, 1.0, 1.0, 1.0, 1.0, 1.0, 1.0, 1.0, 1.0, 1.0, 1.0, 1.0, 1.0, 1.0, 1.0, 1.0, 1.0, 1.0, 1.0, 1.0, 1.0, 1.0, 1.0, 1.0, 1.0, 1.0, 1.0, 1.0, 1.0, 1.0, 1.0, 1.0, 1.0, 1.0, 1.0, 1.0, 1.0, 1.0, 1.0, 1.0, 1.0, 1.0, 1.0, 1.0, 1.0, 1.0, 1.0, 1.0, 1.0, 1.0, 1.0, 1.0, 1.0, 1.0, 1.0, 1.0, 1.0, 1.0, 1.0, 1.0, 1.0, 1.0, 1.0, 1.0, 1.0, 1.0, 1.0, 1.0, 1.0, 1.0, 1.0, 1.0, 1.0, 1.0, 1.0, 1.0, 1.0, 1.0, 1.0, 1.0, 1.0, 1.0, 1.0, 1.0, 1.0, 1.0, 1.0, 1.0, 1.0, 1.0, 1.0, 1.0, 1.0, 1.0, 1.0, 1.0, 1.0, 1.0, 1.0, 1.0, 1.0, 1.0, 1.0, 1.0, 1.0, 1.0, 1.0, 1.0, 1.0, 1.0, 1.0, 1.0, 1.0, 1.0, 1.0, 1.0, 1.0, 1.0, 1.0, 1.0, 1.0, 1.0, 1.0, 1.0, 1.0, 1.0, 1.0, 1.0, 1.0, 1.0, 1.0, 1.0, 1.0, 1.0, 1.0, 1.0, 1.0, 1.0, 1.0, 1.0, 1.0, 1.0, 1.0, 1.0, 1.0, 1.0, 1.0, 1.0, 1.0, 1.0, 1.0, 1.0, 1.0, 1.0, 1.0, 1.0, 1.0, 1.0, 1.0, 1.0, 1.0, 1.0, 1.0, 1.0, 1.0, 1.0, 1.0, 1.0, 1.0, 1.0, 1.0, 1.0, 1.0, 1.0, 1.0, 1.0, 1.0, 1.0, 1.0, 1.0, 1.0, 1.0, 1.0, 1.0, 1.0, 1.0, 1.0, 1.0, 1.0, 1.0, 1.0, 1.0, 1.0, 1.0, 1.0, 1.0, 1.0, 1.0, 1.0, 1.0, 1.0, 1.0, 1.0, 1.0, 1.0, 1.0, 1.0, 1.0, 1.0, 1.0, 1.0, 1.0, 1.0, 1.0, 1.0, 1.0, 1.0, 1.0, 1.0, 1.0, 1.0, 1.0, 1.0, 1.0, 1.0, 1.0, 1.0, 1.0, 1.0, 1.0, 1.0, 1.0, 1.0, 1.0, 1.0, 1.0, 1.0, 1.0, 1.0, 1.0, 1.0, 1.0, 1.0, 1.0, 1.0, 1.0, 1.0, 1.0, 1.0, 1.0, 1.0, 1.0, 1.0, 1.0, 1.0, 1.0, 1.0, 1.0, 1.0, 1.0, 1.0, 1.0, 1.0, 1.0, 1.0, 1.0, 1.0, 1.0, 1.0, 1.0, 1.0, 1.0, 1.0, 1.0, 1.0, 1.0, 1.0, 1.0, 1.0, 1.0, 1.0, 1.0, 1.0, 1.0, 1.0, 1.0, 1.0, 1.0, 1.0, 1.0, 1.0, 1.0, 1.0, 1.0, 1.0, 1.0, 1.0, 1.0, 1.0, 1.0, 1.0, 1.0, 1.0, 1.0, 1.0, 1.0, 1.0, 1.0, 1.0, 1.0, 1.0, 1.0, 1.0, 1.0, 1.0, 1.0, 1.0, 1.0, 1.0, 1.0, 1.0, 1.0, 1.0, 1.0, 1.0, 1.0, 1.0, 1.0, 1.0, 1.0, 1.0, 1.0, 1.0, 1.0, 1.0, 1.0, 1.0, 1.0, 1.0, 1.0, 1.0, 1.0, 1.0, 1.0, 1.0, 1.0, 1.0, 1.0, 1.0, 1.0, 1.0, 1.0, 1.0, 1.0, 1.0, 1.0, 1.0, 1.0, 1.0, 1.0, 1.0, 1.0, 1.0, 1.0, 1.0, 1.0, 1.0, 1.0, 1.0, 1.0, 1.0, 1.0, 1.0, 1.0, 1.0, 1.0, 1.0, 1.0, 1.0, 1.0, 1.0, 1.0, 1.0, 1.0, 1.0, 1.0, 1.0, 1.0, 1.0, 1.0, 1.0, 1.0, 1.0, 1.0, 1.0, 1.0, 1.0, 1.0, 1.0, 1.0, 1.0, 1.0, 1.0, 1.0, 1.0, 1.0, 1.0, 1.0, 1.0, 1.0, 1.0, 1.0, 1.0, 1.0, 1.0, 1.0, 1.0, 1.0, 1.0, 1.0, 1.0, 1.0, 1.0, 1.0, 1.0, 1.0, 1.0, 1.0, 1.0, 1.0, 1.0, 1.0, 1.0, 1.0, 1.0, 1.0, 1.0, 1.0, 1.0, 1.0, 1.0, 1.0, 1.0, 1.0, 1.0, 1.0, 1.0, 1.0, 1.0, 1.0, 1.0, 1.0, 1.0, 1.0, 1.0, 1.0, 1.0, 1.0, 1.0, 1.0, 1.0, 1.0, 1.0, 1.0, 1.0, 1.0, 1.0, 1.0, 1.0, 1.0, 1.0, 1.0, 1.0, 1.0, 1.0, 1.0, 1.0, 1.0, 1.0, 1.0, 1.0, 1.0, 1.0, 1.0, 1.0, 1.0, 1.0, 1.0, 1.0, 1.0, 1.0, 1.0, 1.0, 1.0, 1.0, 1.0, 1.0, 1.0, 1.0, 1.0, 1.0, 1.0, 1.0, 1.0, 1.0, 1.0, 1.0, 1.0, 1.0, 1.0, 1.0, 1.0, 1.0, 1.0, 1.0, 1.0, 1.0, 1.0, 1.0, 1.0, 1.0, 1.0, 1.0, 1.0, 1.0, 1.0, 1.0, 1.0, 1.0, 1.0, 1.0, 1.0, 1.0, 1.0, 1.0, 1.0, 1.0, 1.0, 1.0, 1.0, 1.0, 1.0, 1.0, 1.0, 1.0, 1.0, 1.0, 1.0, 1.0, 1.0, 1.0, 1.0, 1.0, 1.0, 1.0, 1.0, 1.0, 1.0, 1.0, 1.0, 1.0, 1.0, 1.0, 1.0, 1.0, 1.0, 1.0, 1.0, 1.0, 1.0, 1.0, 1.0, 1.0, 1.0, 1.0, 1.0, 1.0, 1.0, 1.0, 1.0, 1.0, 1.0, 1.0, 1.0, 1.0, 1.0, 1.0, 1.0, 1.0, 1.0, 1.0, 1.0, 1.0, 1.0, 1.0, 1.0, 1.0, 1.0, 1.0, 1.0, 1.0, 1.0, 1.0, 1.0, 1.0, 1.0, 1.0, 1.0, 1.0, 1.0, 1.0, 1.0, 1.0, 1.0, 1.0, 1.0, 1.0, 1.0, 1.0, 1.0, 1.0, 1.0, 1.0, 1.0, 1.0, 1.0, 1.0, 1.0, 1.0, 1.0, 1.0, 1.0, 1.0, 1.0, 1.0, 1.0, 1.0, 1.0, 1.0, 1.0, 1.0, 1.0, 1.0, 1.0, 1.0, 1.0, 1.0, 1.0, 1.0, 1.0, 1.0, 1.0, 1.0, 1.0, 1.0, 1.0, 1.0, 1.0, 1.0, 1.0, 1.0, 1.0, 1.0, 1.0, 1.0, 1.0, 1.0, 1.0, 1.0, 1.0, 1.0, 1.0, 1.0, 1.0, 1.0, 1.0, 1.0, 1.0, 1.0, 1.0, 1.0, 1.0, 1.0, 1.0, 1.0, 1.0, 1.0, 1.0, 1.0, 1.0, 1.0, 1.0, 1.0, 1.0, 1.0, 1.0, 1.0, 1.0, 1.0, 1.0, 1.0, 1.0, 1.0, 1.0, 1.0, 1.0, 1.0, 1.0, 1.0, 1.0, 1.0, 1.0, 1.0, 1.0, 1.0, 1.0, 1.0, 1.0, 1.0, 1.0, 1.0, 1.0, 1.0, 1.0, 1.0, 1.0, 1.0, 1.0, 1.0, 1.0, 1.0, 1.0, 1.0, 1.0, 1.0, 1.0, 1.0, 1.0, 1.0, 1.0, 1.0, 1.0, 1.0, 1.0, 1.0, 1.0, 1.0, 1.0, 1.0, 1.0, 1.0, 1.0, 1.0, 1.0, 1.0, 1.0, 1.0, 1.0, 1.0, 1.0, 1.0, 1.0, 1.0, 1.0, 1.0, 1.0, 1.0, 1.0, 1.0, 1.0, 1.0, 1.0, 1.0, 1.0, 1.0, 1.0, 1.0, 1.0, 1.0, 1.0, 1.0, 1.0, 1.0, 1.0, 1.0, 1.0, 1.0, 1.0, 1.0, 1.0, 1.0, 1.0, 1.0, 1.0, 1.0, 1.0, 1.0, 1.0, 1.0, 1.0, 1.0, 1.0, 1.0, 1.0, 1.0, 0.5776, 0.5776, 0.5776, 1.0, 0.5776, 0.5776, 0.5776, 1.0, 0.402, 0.402, 0.402, 1.0, 0.402, 0.402, 0.402, 1.0, 0.5776, 0.5776, 0.5776, 1.0, 0.5776, 0.5776, 0.5776, 1.0, 0.402, 0.402, 0.402, 1.0, 0.402, 0.402, 0.402, 1.0, 0.5776, 0.5776, 0.5776, 1.0, 0.5776, 0.5776, 0.5776, 1.0, 0.402, 0.402, 0.402, 1.0, 0.402, 0.402, 0.402, 1.0, 0.5776, 0.5776, 0.5776, 1.0, 0.5776, 0.5776, 0.5776, 1.0, 0.402, 0.402, 0.402, 1.0, 0.402, 0.402, 0.402, 1.0, 0.5776, 0.5776, 0.5776, 1.0, 0.5776, 0.5776, 0.5776, 1.0, 0.402, 0.402, 0.402, 1.0, 0.402, 0.402, 0.402, 1.0, 0.5776, 0.5776, 0.5776, 1.0, 0.5776, 0.5776, 0.5776, 1.0, 0.402, 0.402, 0.402, 1.0, 0.402, 0.402, 0.402, 1.0, 1.0, 1.0, 1.0, 1.0, 1.0, 1.0, 1.0, 1.0, 1.0, 1.0, 1.0, 1.0, 0.9911, 0.9911, 0.9911, 1.0, 1.0, 1.0, 1.0, 1.0, 1.0, 1.0, 1.0, 1.0, 1.0, 1.0, 1.0, 1.0, 1.0, 1.0, 1.0, 1.0, 1.0, 1.0, 1.0, 1.0, 1.0, 1.0, 1.0, 1.0, 1.0, 1.0, 1.0, 1.0, 1.0, 1.0, 1.0, 1.0, 1.0, 1.0, 1.0, 1.0, 1.0, 1.0, 1.0, 1.0, 1.0, 1.0, 1.0, 1.0, 1.0, 1.0, 1.0, 1.0, 1.0, 1.0, 1.0, 1.0, 1.0, 1.0, 1.0, 1.0, 0.9911, 0.9911, 0.9911, 1.0, 1.0, 1.0, 1.0, 1.0, 1.0, 1.0, 1.0, 1.0, 1.0, 1.0, 1.0, 1.0, 1.0, 1.0, 1.0, 1.0, 1.0, 1.0, 1.0, 1.0, 0.402, 0.402, 0.402, 1.0, 0.402, 0.402, 0.402, 1.0, 0.1384, 0.1384, 0.1384, 1.0, 0.402, 0.402, 0.402, 1.0, 0.402, 0.402, 0.402, 1.0, 0.1384, 0.1384, 0.1384, 1.0, 0.402, 0.402, 0.402, 1.0, 0.402, 0.402, 0.402, 1.0, 0.1384, 0.1384, 0.1384, 1.0, 0.402, 0.402, 0.402, 1.0, 0.402, 0.402, 0.402, 1.0, 0.1384, 0.1384, 0.1384, 1.0, 0.402, 0.402, 0.402, 1.0, 0.402, 0.402, 0.402, 1.0, 0.1384, 0.1384, 0.1384, 1.0, 0.402, 0.402, 0.402, 1.0, 0.402, 0.402, 0.402, 1.0, 0.1384, 0.1384, 0.1384, 1.0, 0.3278, 0.3278, 0.3278, 1.0, 0.3278, 0.3278, 0.3278, 1.0, 1.0, 1.0, 1.0, 1.0, 1.0, 1.0, 1.0, 1.0, 0.3278, 0.3278, 0.3278, 1.0, 0.3278, 0.3278, 0.3278, 1.0, 1.0, 1.0, 1.0, 1.0, 1.0, 1.0, 1.0, 1.0, 0.3278, 0.3278, 0.3278, 1.0, 0.3278, 0.3278, 0.3278, 1.0, 1.0, 1.0, 1.0, 1.0, 1.0, 1.0, 1.0, 1.0, 0.3278, 0.3278, 0.3278, 1.0, 0.3278, 0.3278, 0.3278, 1.0, 1.0, 1.0, 1.0, 1.0, 1.0, 1.0, 1.0, 1.0, 0.3278, 0.3278, 0.3278, 1.0, 0.3278, 0.3278, 0.3278, 1.0, 1.0, 1.0, 1.0, 1.0, 1.0, 1.0, 1.0, 1.0, 0.3278, 0.3278, 0.3278, 1.0, 0.3278, 0.3278, 0.3278, 1.0, 1.0, 1.0, 1.0, 1.0, 1.0, 1.0, 1.0, 1.0, 0.3278, 0.3278, 0.3278, 1.0, 0.3278, 0.3278, 0.3278, 1.0, 1.0, 1.0, 1.0, 1.0, 1.0, 1.0, 1.0, 1.0, 0.3278, 0.3278, 0.3278, 1.0, 0.3278, 0.3278, 0.3278, 1.0, 1.0, 1.0, 1.0, 1.0, 1.0, 1.0, 1.0, 1.0, 0.3278, 0.3278, 0.3278, 1.0, 0.3278, 0.3278, 0.3278, 1.0, 1.0, 1.0, 1.0, 1.0, 1.0, 1.0, 1.0, 1.0, 0.3278, 0.3278, 0.3278, 1.0, 0.3278, 0.3278, 0.3278, 1.0, 1.0, 1.0, 1.0, 1.0, 1.0, 1.0, 1.0, 1.0, 0.3278, 0.3278, 0.3278, 1.0, 0.3278, 0.3278, 0.3278, 1.0, 1.0, 1.0, 1.0, 1.0, 1.0, 1.0, 1.0, 1.0, 0.3278, 0.3278, 0.3278, 1.0, 0.3278, 0.3278, 0.3278, 1.0, 1.0, 1.0, 1.0, 1.0, 1.0, 1.0, 1.0, 1.0, 1.0, 1.0, 1.0, 1.0, 1.0, 1.0, 1.0, 1.0, 1.0, 1.0, 1.0, 1.0, 1.0, 1.0, 1.0, 1.0, 1.0, 1.0, 1.0, 1.0, 1.0, 1.0, 1.0, 1.0, 1.0, 1.0, 1.0, 1.0, 1.0, 1.0, 1.0, 1.0, 1.0, 1.0, 1.0, 1.0, 1.0, 1.0, 1.0, 1.0, 1.0, 1.0, 1.0, 1.0, 1.0, 1.0, 1.0, 1.0, 1.0, 1.0, 1.0, 1.0, 1.0, 1.0, 1.0, 1.0, 1.0, 1.0, 1.0, 1.0, 1.0, 1.0, 1.0, 1.0, 1.0, 1.0, 1.0, 1.0, 1.0, 1.0, 1.0, 1.0, 1.0, 1.0, 1.0, 1.0, 1.0, 1.0, 1.0, 1.0, 1.0, 1.0, 1.0, 1.0, 1.0, 1.0, 1.0, 1.0, 1.0, 1.0, 1.0, 1.0, 1.0, 1.0, 1.0, 1.0, 1.0, 1.0, 1.0, 1.0, 1.0, 1.0, 1.0, 1.0, 1.0, 1.0, 1.0, 1.0, 1.0, 1.0, 1.0, 1.0, 1.0, 1.0, 1.0, 1.0, 1.0, 1.0, 1.0, 1.0, 1.0, 1.0, 1.0, 1.0, 1.0, 1.0, 1.0, 1.0, 1.0, 1.0, 1.0, 1.0, 1.0, 1.0, 1.0, 1.0, 1.0, 1.0, 1.0, 1.0, 1.0, 1.0, 1.0, 1.0, 1.0, 1.0, 1.0, 1.0, 1.0, 1.0, 1.0, 1.0, 1.0, 1.0, 1.0, 1.0, 1.0, 1.0, 1.0, 1.0, 1.0, 1.0, 1.0, 1.0, 1.0, 1.0, 1.0, 1.0, 1.0, 1.0, 1.0, 1.0, 1.0, 1.0, 1.0, 1.0, 1.0, 1.0, 1.0, 1.0, 1.0, 1.0, 1.0, 1.0, 1.0, 1.0, 1.0, 1.0, 1.0, 1.0, 1.0, 1.0, 1.0, 1.0, 1.0, 1.0, 1.0, 1.0, 1.0, 1.0, 0.2384, 0.2384, 0.2384, 1.0, 0.2423, 0.2423, 0.2423, 1.0, 1.0, 1.0, 1.0, 1.0, 1.0, 1.0, 1.0, 1.0, 0.2423, 0.2423, 0.2423, 1.0, 0.2462, 0.2462, 0.2462, 1.0, 1.0, 1.0, 1.0, 1.0, 1.0, 1.0, 1.0, 1.0, 0.2384, 0.2384, 0.2384, 1.0, 0.2384, 0.2384, 0.2384, 1.0, 1.0, 1.0, 1.0, 1.0, 1.0, 1.0, 1.0, 1.0, 0.2384, 0.2384, 0.2384, 1.0, 0.2384, 0.2384, 0.2384, 1.0, 1.0, 1.0, 1.0, 1.0, 1.0, 1.0, 1.0, 1.0, 0.2462, 0.2462, 0.2462, 1.0, 0.2384, 0.2384, 0.2384, 1.0, 1.0, 1.0, 1.0, 1.0, 1.0, 1.0, 1.0, 1.0, 0.2384, 0.2384, 0.2384, 1.0, 0.2384, 0.2384, 0.2384, 1.0, 0.2462, 0.2462, 0.2462, 1.0, 0.2423, 0.2423, 0.2423, 1.0, 0.04519, 0.04519, 0.04519, 1.0, 0.2384, 0.2384, 0.2384, 1.0, 0.2384, 0.2384, 0.2384, 1.0, 0.04519, 0.04519, 0.04519, 1.0, 0.2384, 0.2384, 0.2384, 1.0, 0.2384, 0.2384, 0.2384, 1.0, 0.04519, 0.04519, 0.04519, 1.0, 0.2384, 0.2384, 0.2384, 1.0, 0.2462, 0.2462, 0.2462, 1.0, 0.04519, 0.04519, 0.04519, 1.0, 0.2384, 0.2384, 0.2384, 1.0, 0.2384, 0.2384, 0.2384, 1.0, 0.04519, 0.04519, 0.04519, 1.0, 0.2423, 0.2423, 0.2423, 1.0, 0.2384, 0.2384, 0.2384, 1.0, 0.04519, 0.04519, 0.04519, 1.0, 0.9911, 0.9911, 0.9911, 1.0, 1.0, 1.0, 1.0, 1.0, 0.5776, 0.5776, 0.5776, 1.0, 0.5776, 0.5776, 0.5776, 1.0, 1.0, 1.0, 1.0, 1.0, 1.0, 1.0, 1.0, 1.0, 0.5776, 0.5776, 0.5776, 1.0, 0.5776, 0.5776, 0.5776, 1.0, 1.0, 1.0, 1.0, 1.0, 1.0, 1.0, 1.0, 1.0, 0.5776, 0.5776, 0.5776, 1.0, 0.5776, 0.5776, 0.5776, 1.0, 1.0, 1.0, 1.0, 1.0, 1.0, 1.0, 1.0, 1.0, 0.5776, 0.5776, 0.5776, 1.0, 0.5776, 0.5776, 0.5776, 1.0, 1.0, 1.0, 1.0, 1.0, 0.9911, 0.9911, 0.9911, 1.0, 0.5776, 0.5776, 0.5776, 1.0, 0.5776, 0.5776, 0.5776, 1.0, 1.0, 1.0, 1.0, 1.0, 1.0, 1.0, 1.0, 1.0, 0.5776, 0.5776, 0.5776, 1.0, 0.5776, 0.5776, 0.5776, 1.0, 1.0, 1.0, 1.0, 1.0, 1.0, 1.0, 1.0, 1.0, 1.0, 1.0, 1.0, 1.0, 0.2232, 0.2232, 0.2232, 1.0, 0.2232, 0.2232, 0.2232, 1.0, 1.0, 1.0, 1.0, 1.0, 1.0, 1.0, 1.0, 1.0, 1.0, 1.0, 1.0, 1.0, 0.2502, 0.2502, 0.2502, 1.0, 0.2232, 0.2232, 0.2232, 1.0, 1.0, 1.0, 1.0, 1.0, 1.0, 1.0, 1.0, 1.0, 1.0, 1.0, 1.0, 1.0, 0.2232, 0.2232, 0.2232, 1.0, 0.2232, 0.2232, 0.2232, 1.0, 1.0, 1.0, 1.0, 1.0, 1.0, 1.0, 1.0, 1.0, 0.2232, 0.2232, 0.2232, 1.0, 0.2232, 0.2232, 0.2232, 1.0, 1.0, 1.0, 1.0, 1.0, 1.0, 1.0, 1.0, 1.0, 0.2232, 0.2232, 0.2232, 1.0, 0.2502, 0.2502, 0.2502, 1.0, 1.0, 1.0, 1.0, 1.0, 1.0, 1.0, 1.0, 1.0, 0.2232, 0.2232, 0.2232, 1.0, 0.2232, 0.2232, 0.2232, 1.0, 0.2232, 0.2232, 0.2232, 1.0, 0.2232, 0.2232, 0.2232, 1.0, 1.0, 1.0, 1.0, 1.0, 1.0, 1.0, 1.0, 1.0, 0.2232, 0.2232, 0.2232, 1.0, 0.2918, 0.2918, 0.2918, 1.0, 1.0, 1.0, 1.0, 1.0, 1.0, 1.0, 1.0, 1.0, 0.2232, 0.2232, 0.2232, 1.0, 0.2232, 0.2232, 0.2232, 1.0, 1.0, 1.0, 1.0, 1.0, 1.0, 1.0, 1.0, 1.0, 0.2232, 0.2232, 0.2232, 1.0, 0.2232, 0.2232, 0.2232, 1.0, 1.0, 1.0, 1.0, 1.0, 1.0, 1.0, 1.0, 1.0, 1.0, 1.0, 1.0, 1.0, 0.2232, 0.2232, 0.2232, 1.0, 0.2232, 0.2232, 0.2232, 1.0, 1.0, 1.0, 1.0, 1.0, 1.0, 1.0, 1.0, 1.0, 1.0, 1.0, 1.0, 1.0, 0.2918, 0.2918, 0.2918, 1.0, 0.2232, 0.2232, 0.2232, 1.0, 1.0, 1.0, 1.0, 1.0, 1.0, 1.0, 1.0, 1.0, 1.0, 1.0, 1.0, 1.0, 1.0, 1.0, 1.0, 1.0, 1.0, 1.0, 1.0, 1.0, 1.0, 1.0, 1.0, 1.0, 1.0, 1.0, 1.0, 1.0, 1.0, 1.0, 1.0, 1.0, 1.0, 1.0, 1.0, 1.0, 1.0, 1.0, 1.0, 1.0, 1.0, 1.0, 1.0, 1.0, 1.0, 1.0, 1.0, 1.0, 1.0, 1.0, 1.0, 1.0, 1.0, 1.0, 1.0, 1.0, 1.0, 1.0, 1.0, 1.0, 1.0, 1.0, 1.0, 1.0, 1.0, 1.0, 1.0, 1.0, 1.0, 1.0, 1.0, 1.0, 1.0, 1.0, 1.0, 1.0, 1.0, 1.0, 1.0, 1.0, 1.0, 1.0, 1.0, 1.0, 1.0, 1.0, 1.0, 1.0, 1.0, 1.0, 1.0, 1.0, 1.0, 1.0, 1.0, 1.0, 0.2918, 0.2918, 0.2918, 1.0, 0.2232, 0.2232, 0.2232, 1.0, 1.0, 1.0, 1.0, 1.0, 1.0, 1.0, 1.0, 1.0, 0.2232, 0.2232, 0.2232, 1.0, 0.2232, 0.2232, 0.2232, 1.0, 1.0, 1.0, 1.0, 1.0, 1.0, 1.0, 1.0, 1.0, 0.2232, 0.2232, 0.2232, 1.0, 0.2232, 0.2232, 0.2232, 1.0, 1.0, 1.0, 1.0, 1.0, 1.0, 1.0, 1.0, 1.0, 0.2232, 0.2232, 0.2232, 1.0, 0.2918, 0.2918, 0.2918, 1.0, 1.0, 1.0, 1.0, 1.0, 1.0, 1.0, 1.0, 1.0, 0.2232, 0.2232, 0.2232, 1.0, 0.2232, 0.2232, 0.2232, 1.0, 1.0, 1.0, 1.0, 1.0, 0.2918, 0.2918, 0.2918, 1.0, 0.2232, 0.2232, 0.2232, 1.0, 0.2232, 0.2232, 0.2232, 1.0, 0.2232, 0.2232, 0.2232, 1.0, 0.2232, 0.2232, 0.2232, 1.0, 0.2232, 0.2232, 0.2232, 1.0, 0.2232, 0.2232, 0.2232, 1.0, 0.2232, 0.2232, 0.2232, 1.0, 0.2232, 0.2232, 0.2232, 1.0, 0.2232, 0.2232, 0.2232, 1.0, 0.2232, 0.2232, 0.2232, 1.0, 0.2918, 0.2918, 0.2918, 1.0, 0.2232, 0.2232, 0.2232, 1.0, 0.2232, 0.2232, 0.2232, 1.0, 0.2232, 0.2232, 0.2232, 1.0, 1.0, 1.0, 1.0, 1.0, 1.0, 1.0, 1.0, 1.0, 1.0, 1.0, 1.0, 1.0, 1.0, 1.0, 1.0, 1.0, 1.0, 1.0, 1.0, 1.0, 1.0, 1.0, 1.0, 1.0, 1.0, 1.0, 1.0, 1.0, 1.0, 1.0, 1.0, 1.0, 1.0, 1.0, 1.0, 1.0, 1.0, 1.0, 1.0, 1.0, 1.0, 1.0, 1.0, 1.0, 1.0, 1.0, 1.0, 1.0, 1.0, 1.0, 1.0, 1.0, 1.0, 1.0, 1.0, 1.0, 1.0, 1.0, 1.0, 1.0, 1.0, 1.0, 1.0, 1.0, 1.0, 1.0, 1.0, 1.0, 1.0, 1.0, 1.0, 1.0, 1.0, 1.0, 1.0, 1.0, 1.0, 1.0, 1.0, 1.0, 1.0, 1.0, 1.0, 1.0, 1.0, 1.0, 1.0, 1.0, 1.0, 1.0, 1.0, 1.0, 1.0, 1.0, 1.0, 1.0, 1.0, 1.0, 1.0, 1.0, 1.0, 1.0, 1.0, 1.0, 1.0, 1.0, 1.0, 1.0, 1.0, 1.0, 1.0, 1.0, 1.0, 1.0, 1.0, 1.0, 1.0, 1.0, 1.0, 1.0, 1.0, 1.0, 1.0, 1.0, 1.0, 1.0, 1.0, 1.0, 1.0, 1.0, 1.0, 1.0, 1.0, 1.0, 1.0, 1.0, 1.0, 1.0, 1.0, 1.0, 1.0, 1.0, 1.0, 1.0, 1.0, 1.0, 1.0, 1.0, 1.0, 1.0, 1.0, 1.0, 1.0, 1.0, 1.0, 1.0, 1.0, 1.0, 1.0, 1.0, 1.0, 1.0, 1.0, 1.0, 1.0, 1.0, 1.0, 1.0, 1.0, 1.0, 1.0, 1.0, 1.0, 1.0, 1.0, 1.0, 1.0, 1.0, 1.0, 1.0, 1.0, 1.0, 1.0, 1.0, 1.0, 1.0, 1.0, 1.0, 1.0, 1.0, 1.0, 1.0, 1.0, 1.0, 1.0, 1.0, 1.0, 1.0, 1.0, 1.0, 1.0, 1.0, 1.0, 1.0, 1.0, 1.0, 1.0, 1.0, 1.0, 1.0, 1.0, 1.0, 1.0, 1.0, 1.0, 1.0, 1.0, 1.0, 1.0, 1.0, 1.0, 1.0, 1.0, 1.0, 1.0, 1.0, 1.0, 1.0, 1.0, 1.0, 1.0, 1.0, 1.0, 1.0, 1.0, 1.0, 1.0, 1.0, 1.0, 1.0, 1.0, 1.0, 1.0, 1.0, 1.0, 1.0, 1.0, 1.0, 1.0, 1.0, 1.0, 1.0, 1.0, 1.0, 1.0, 1.0, 1.0, 1.0, 1.0, 1.0, 1.0, 1.0, 1.0, 1.0, 1.0, 1.0, 1.0, 1.0, 1.0, 1.0, 1.0, 1.0, 1.0, 1.0, 1.0, 1.0, 1.0, 1.0, 1.0, 1.0, 1.0, 1.0, 1.0, 1.0, 1.0, 1.0, 1.0, 1.0, 1.0, 1.0, 1.0, 1.0, 1.0, 1.0, 1.0, 1.0, 1.0, 1.0, 1.0, 1.0, 1.0, 1.0, 1.0, 1.0, 1.0, 1.0, 1.0, 1.0, 1.0, 1.0, 1.0, 1.0, 1.0, 1.0, 1.0, 1.0, 1.0, 1.0, 1.0, 1.0, 1.0, 1.0, 1.0, 1.0, 1.0, 1.0, 1.0, 1.0, 1.0, 1.0, 1.0, 1.0, 1.0, 1.0, 1.0, 1.0, 1.0, 1.0, 1.0, 1.0, 1.0, 1.0, 1.0, 1.0, 1.0, 1.0, 1.0, 1.0, 1.0, 1.0, 1.0, 1.0, 1.0, 1.0, 1.0, 1.0, 1.0, 1.0, 1.0, 1.0, 1.0, 1.0, 1.0, 1.0, 1.0, 1.0, 1.0, 1.0, 1.0, 1.0, 1.0, 1.0, 1.0, 1.0, 1.0, 1.0, 1.0, 1.0, 1.0, 1.0, 1.0, 1.0, 1.0, 1.0, 1.0, 1.0, 1.0, 1.0, 1.0, 1.0, 1.0, 1.0, 1.0, 1.0, 1.0, 1.0, 1.0, 1.0, 1.0, 1.0, 0.2232, 0.2232, 0.2232, 1.0, 1.0, 1.0, 1.0, 1.0, 1.0, 1.0, 1.0, 1.0, 0.3968, 0.3968, 0.3968, 1.0, 0.2232, 0.2232, 0.2232, 1.0, 1.0, 1.0, 1.0, 1.0, 1.0, 1.0, 1.0, 1.0, 1.0, 1.0, 1.0, 1.0, 0.2232, 0.2232, 0.2232, 1.0, 1.0, 1.0, 1.0, 1.0, 1.0, 1.0, 1.0, 1.0, 0.2232, 0.2232, 0.2232, 1.0, 0.4452, 0.4452, 0.4452, 1.0, 1.0, 1.0, 1.0, 1.0, 1.0, 1.0, 1.0, 1.0, 0.2232, 0.2232, 0.2232, 1.0, 0.2232, 0.2232, 0.2232, 1.0, 1.0, 1.0, 1.0, 1.0, 1.0, 1.0, 1.0, 1.0, 0.2232, 0.2232, 0.2232, 1.0, 0.2232, 0.2232, 0.2232, 1.0, 0.2232, 0.2232, 0.2232, 1.0, 0.2232, 0.2232, 0.2232, 1.0, 0.2961, 0.2961, 0.2961, 1.0, 0.2232, 0.2232, 0.2232, 1.0, 0.2232, 0.2232, 0.2232, 1.0, 0.2232, 0.2232, 0.2232, 1.0, 0.2232, 0.2232, 0.2232, 1.0, 0.2232, 0.2232, 0.2232, 1.0, 0.2232, 0.2232, 0.2232, 1.0, 0.2232, 0.2232, 0.2232, 1.0, 0.2232, 0.2232, 0.2232, 1.0, 0.2232, 0.2232, 0.2232, 1.0, 0.2232, 0.2232, 0.2232, 1.0, 0.2232, 0.2232, 0.2232, 1.0, 1.0, 1.0, 1.0, 1.0, 1.0, 1.0, 1.0, 1.0, 1.0, 1.0, 1.0, 1.0, 1.0, 1.0, 1.0, 1.0, 1.0, 1.0, 1.0, 1.0, 1.0, 1.0, 1.0, 1.0, 1.0, 1.0, 1.0, 1.0, 1.0, 1.0, 1.0, 1.0, 1.0, 1.0, 1.0, 1.0, 1.0, 1.0, 1.0, 1.0, 1.0, 1.0, 1.0, 1.0, 1.0, 1.0, 1.0, 1.0, 1.0, 1.0, 1.0, 1.0, 1.0, 1.0, 1.0, 1.0, 1.0, 1.0, 1.0, 1.0, 1.0, 1.0, 1.0, 1.0, 1.0, 1.0, 1.0, 1.0, 1.0, 1.0, 1.0, 1.0, 1.0, 1.0, 1.0, 1.0, 1.0, 1.0, 1.0, 1.0, 1.0, 1.0, 1.0, 1.0, 0.2232, 0.2232, 0.2232, 1.0, 0.227, 0.227, 0.227, 1.0, 1.0, 1.0, 1.0, 1.0, 1.0, 1.0, 1.0, 1.0, 0.2232, 0.2232, 0.2232, 1.0, 0.2232, 0.2232, 0.2232, 1.0, 1.0, 1.0, 1.0, 1.0, 1.0, 1.0, 1.0, 1.0, 0.227, 0.227, 0.227, 1.0, 0.2232, 0.2232, 0.2232, 1.0, 1.0, 1.0, 1.0, 1.0, 1.0, 1.0, 1.0, 1.0, 0.2232, 0.2232, 0.2232, 1.0, 0.2232, 0.2232, 0.2232, 1.0, 1.0, 1.0, 1.0, 1.0, 1.0, 1.0, 1.0, 1.0, 0.2232, 0.2232, 0.2232, 1.0, 0.2232, 0.2232, 0.2232, 1.0, 1.0, 1.0, 1.0, 1.0, 0.2232, 0.2232, 0.2232, 1.0, 0.2232, 0.2232, 0.2232, 1.0, 0.227, 0.227, 0.227, 1.0, 0.2232, 0.2232, 0.2232, 1.0, 0.2232, 0.2232, 0.2232, 1.0, 0.2232, 0.2232, 0.2232, 1.0, 0.227, 0.227, 0.227, 1.0, 0.2232, 0.2232, 0.2232, 1.0, 0.2232, 0.2232, 0.2232, 1.0, 0.2232, 0.2232, 0.2232, 1.0, 0.2232, 0.2232, 0.2232, 1.0, 0.2232, 0.2232, 0.2232, 1.0, 0.2232, 0.2232, 0.2232, 1.0, 0.2232, 0.2232, 0.2232, 1.0, 0.2232, 0.2232, 0.2232, 1.0, 1.0, 1.0, 1.0, 1.0, 1.0, 1.0, 1.0, 1.0, 1.0, 1.0, 1.0, 1.0, 1.0, 1.0, 1.0, 1.0, 1.0, 1.0, 1.0, 1.0, 1.0, 1.0, 1.0, 1.0, 1.0, 1.0, 1.0, 1.0, 1.0, 1.0, 1.0, 1.0, 1.0, 1.0, 1.0, 1.0, 1.0, 1.0, 1.0, 1.0, 1.0, 1.0, 1.0, 1.0, 1.0, 1.0, 1.0, 1.0, 1.0, 1.0, 1.0, 1.0, 1.0, 1.0, 1.0, 1.0, 1.0, 1.0, 1.0, 1.0, 1.0, 1.0, 1.0, 1.0, 1.0, 1.0, 1.0, 1.0, 1.0, 1.0, 1.0, 1.0, 1.0, 1.0, 1.0, 1.0, 1.0, 1.0, 1.0, 1.0, 1.0, 1.0, 1.0, 1.0, 1.0, 1.0, 1.0, 1.0, 1.0, 1.0, 1.0, 1.0, 1.0, 1.0, 1.0, 1.0, 1.0, 1.0, 1.0, 1.0, 1.0, 1.0, 1.0, 1.0, 1.0, 1.0, 1.0, 1.0, 1.0, 1.0, 1.0, 1.0, 1.0, 1.0, 1.0, 1.0, 1.0, 1.0, 1.0, 1.0, 1.0, 1.0, 1.0, 1.0, 1.0, 1.0, 1.0, 1.0, 1.0, 1.0, 1.0, 1.0, 1.0, 1.0, 1.0, 1.0, 1.0, 1.0, 1.0, 1.0, 1.0, 1.0, 1.0, 1.0, 1.0, 1.0, 1.0, 1.0, 1.0, 1.0, 1.0, 1.0, 1.0, 1.0, 1.0, 1.0, 1.0, 1.0, 1.0, 1.0, 1.0, 1.0, 1.0, 1.0, 1.0, 1.0, 1.0, 1.0, 1.0, 1.0, 1.0, 1.0, 1.0, 1.0, 1.0, 1.0, 1.0, 1.0, 1.0, 1.0, 1.0, 1.0, 1.0, 1.0, 1.0, 1.0, 1.0, 1.0, 1.0, 1.0, 1.0, 1.0, 1.0, 1.0, 1.0, 1.0, 1.0, 1.0, 1.0, 1.0, 1.0, 1.0, 1.0, 1.0, 1.0, 1.0, 1.0, 1.0, 1.0, 1.0, 1.0, 1.0, 1.0, 1.0, 1.0, 1.0, 1.0, 1.0, 1.0, 1.0, 1.0, 1.0, 1.0, 1.0, 1.0, 1.0, 1.0, 1.0, 1.0, 1.0, 1.0, 1.0, 1.0, 1.0, 1.0, 1.0, 1.0, 1.0, 1.0, 1.0, 1.0, 1.0, 1.0, 1.0, 1.0, 1.0, 1.0, 1.0, 1.0, 1.0, 1.0, 1.0, 1.0, 1.0, 1.0, 1.0, 1.0, 1.0, 1.0, 1.0, 1.0, 1.0, 1.0, 1.0, 1.0, 1.0, 1.0, 1.0, 1.0, 1.0, 1.0, 1.0, 1.0, 1.0, 1.0, 1.0, 1.0, 1.0, 1.0, 1.0, 1.0, 1.0, 1.0, 1.0, 1.0, 1.0, 1.0, 1.0, 1.0, 1.0, 1.0, 1.0, 1.0, 1.0, 1.0, 1.0, 1.0, 1.0, 1.0, 1.0, 1.0, 1.0, 1.0, 1.0, 1.0, 1.0, 1.0, 1.0, 1.0, 1.0, 1.0, 1.0, 1.0, 1.0, 1.0, 1.0, 1.0, 1.0, 1.0, 1.0, 1.0, 1.0, 1.0, 1.0, 0.2232, 0.2232, 0.2232, 1.0, 0.2232, 0.2232, 0.2232, 1.0, 1.0, 1.0, 1.0, 1.0, 1.0, 1.0, 1.0, 1.0, 0.2232, 0.2232, 0.2232, 1.0, 0.2232, 0.2232, 0.2232, 1.0, 1.0, 1.0, 1.0, 1.0, 1.0, 1.0, 1.0, 1.0, 0.2232, 0.2232, 0.2232, 1.0, 0.2232, 0.2232, 0.2232, 1.0, 1.0, 1.0, 1.0, 1.0, 1.0, 1.0, 1.0, 1.0, 0.2232, 0.2232, 0.2232, 1.0, 0.2232, 0.2232, 0.2232, 1.0, 1.0, 1.0, 1.0, 1.0, 1.0, 1.0, 1.0, 1.0, 0.2232, 0.2232, 0.2232, 1.0, 0.2232, 0.2232, 0.2232, 1.0, 1.0, 1.0, 1.0, 1.0, 0.2232, 0.2232, 0.2232, 1.0, 0.2232, 0.2232, 0.2232, 1.0, 0.2232, 0.2232, 0.2232, 1.0, 0.2232, 0.2232, 0.2232, 1.0, 0.2232, 0.2232, 0.2232, 1.0, 0.2232, 0.2232, 0.2232, 1.0, 0.2232, 0.2232, 0.2232, 1.0, 0.2232, 0.2232, 0.2232, 1.0, 0.2232, 0.2232, 0.2232, 1.0, 0.2232, 0.2232, 0.2232, 1.0, 0.2232, 0.2232, 0.2232, 1.0, 0.2232, 0.2232, 0.2232, 1.0, 0.2232, 0.2232, 0.2232, 1.0, 0.2232, 0.2232, 0.2232, 1.0, 0.2232, 0.2232, 0.2232, 1.0, 1.0, 1.0, 1.0, 1.0, 1.0, 1.0, 1.0, 1.0, 1.0, 1.0, 1.0, 1.0, 1.0, 1.0, 1.0, 1.0, 1.0, 1.0, 1.0, 1.0, 1.0, 1.0, 1.0, 1.0, 1.0, 1.0, 1.0, 1.0, 1.0, 1.0, 1.0, 1.0, 1.0, 1.0, 1.0, 1.0, 1.0, 1.0, 1.0, 1.0, 1.0, 1.0, 1.0, 1.0, 1.0, 1.0, 1.0, 1.0, 1.0, 1.0, 1.0, 1.0, 1.0, 1.0, 1.0, 1.0, 1.0, 1.0, 1.0, 1.0, 1.0, 1.0, 1.0, 1.0, 1.0, 1.0, 1.0, 1.0, 1.0, 1.0, 1.0, 1.0, 1.0, 1.0, 1.0, 1.0, 1.0, 1.0, 1.0, 1.0, 1.0, 1.0, 1.0, 1.0, 1.0, 1.0, 1.0, 1.0, 1.0, 1.0, 1.0, 1.0, 1.0, 1.0, 1.0, 1.0, 1.0, 1.0, 1.0, 1.0, 1.0, 1.0, 1.0, 1.0, 1.0, 1.0, 1.0, 1.0, 1.0, 1.0, 1.0, 1.0, 1.0, 1.0, 1.0, 1.0, 1.0, 1.0, 1.0, 1.0, 1.0, 1.0, 1.0, 1.0, 1.0, 1.0, 1.0, 1.0, 1.0, 1.0, 1.0, 1.0, 1.0, 1.0, 1.0, 1.0, 1.0, 1.0, 1.0, 1.0, 1.0, 1.0, 1.0, 1.0, 1.0, 1.0, 1.0, 1.0, 1.0, 1.0, 1.0, 1.0, 1.0, 1.0, 1.0, 1.0, 1.0, 1.0, 1.0, 1.0, 1.0, 1.0, 1.0, 1.0, 1.0, 1.0, 1.0, 1.0, 1.0, 1.0, 1.0, 1.0, 1.0, 1.0, 1.0, 1.0, 1.0, 1.0, 1.0, 1.0, 1.0, 1.0, 1.0, 1.0, 1.0, 1.0, 1.0, 1.0, 1.0, 1.0, 1.0, 1.0, 1.0, 1.0, 1.0, 1.0, 1.0, 1.0, 1.0, 1.0, 1.0, 1.0, 1.0, 1.0, 1.0, 1.0, 1.0, 1.0, 1.0, 1.0, 1.0, 1.0, 1.0, 1.0, 1.0, 1.0, 1.0, 1.0, 1.0, 1.0, 1.0, 1.0, 1.0, 1.0, 1.0, 1.0, 1.0, 1.0, 1.0, 1.0, 1.0, 1.0, 1.0, 1.0, 1.0, 1.0, 1.0, 1.0, 1.0, 1.0])
me_circle.materials.append(mat_tikistickpot)
me_circle.use_remesh_preserve_volume = False
me_circle.use_remesh_preserve_attributes = False
me_circle.use_mirror_vertex_groups = False
me_circle.use_paint_bone_selection = False
me_circle.use_paint_mask = True
me_circle.update()
me_circle_001 = bpy.data.meshes.new('Circle.001')
me_circle_001.from_pydata([(0.4382, 0.3695, 0.0), (0.7082, 0.5102, -3.725e-09), (0.6025, 0.7361, 0.0), (0.3451, 0.7525, 0.0), (0.3202, 0.536, 0.0), (0.5831, 0.3904, -7.451e-09), (0.467, 0.4761, 0.06713), (0.6224, 0.5073, 0.07088), (0.5758, 0.7027, 0.03016), (0.4864, 0.6919, 0.09937), (0.3876, 0.529, 0.03722), (0.5622, 0.4406, 0.06383), (0.5756, 0.5525, 0.02866), (-0.8658, 0.04457, 3.725e-09), (-0.4489, 0.02697, 0.0), (-0.4206, 0.2684, 3.725e-09), (-0.621, 0.4859, 3.725e-09), (-0.8365, 0.2658, 3.725e-09), (-0.6846, 0.00651, -3.725e-09), (-0.7407, 0.1394, 0.06713), (-0.4974, 0.1004, 0.07088), (-0.5316, 0.2788, 0.03016), (-0.6453, 0.3705, 0.09937), (-0.7821, 0.2254, 0.03722), (-0.6207, 0.06032, 0.06383), (-0.6084, 0.1497, 0.02866), (-0.0007957, -0.7895, 0.0), (0.4354, -0.9356, -3.725e-09), (0.5088, -0.7289, 0.0), (0.4622, -0.4986, 0.0), (0.01278, -0.5675, 0.0), (0.1479, -0.9205, -7.451e-09), (0.112, -0.7798, 0.0458), (0.3325, -0.8667, 0.07088), (0.4084, -0.6643, 0.03016), (0.234, -0.5582, 0.04459), (0.1154, -0.592, 0.03722), (0.1729, -0.8682, 0.06383), (0.2611, -0.8043, 0.02866), (0.1783, -0.4893, 0.0), (0.4736, 0.7754, 0.0), (0.09378, -0.3608, 0.0), (0.1072, -0.06846, -3.725e-09), (-0.2252, -0.1133, 0.0), (-0.266, -0.2621, 0.0), (0.005593, -0.4177, 0.0), (0.1404, -0.2204, -7.451e-09), (0.02948, -0.2956, 0.08529), (0.05271, -0.1678, 0.08534), (-0.1424, -0.1929, 0.06568), (-0.1328, -0.2985, 0.0801), (-0.05955, -0.3315, 0.07274), (0.08946, -0.2205, 0.08192), (-0.01307, -0.1815, 0.08757), (-0.1597, -0.3809, 0.0)], [], [(0, 6, 10, 4), (3, 9, 8, 2, 40), (5, 11, 6, 0), (1, 7, 11, 5), (4, 10, 9, 3), (2, 8, 7, 1), (9, 12, 8), (11, 12, 6), (7, 12, 11), (10, 12, 9), (8, 12, 7), (6, 12, 10), (13, 19, 23, 17), (16, 22, 21, 15), (18, 24, 19, 13), (14, 20, 24, 18), (17, 23, 22, 16), (15, 21, 20, 14), (22, 25, 21), (24, 25, 19), (20, 25, 24), (23, 25, 22), (21, 25, 20), (19, 25, 23), (26, 32, 36, 30), (29, 35, 34, 28), (31, 37, 32, 26), (27, 33, 37, 31), (30, 36, 35, 29, 39), (28, 34, 33, 27), (35, 38, 34), (37, 38, 32), (33, 38, 37), (36, 38, 35), (34, 38, 33), (32, 38, 36), (41, 47, 51, 45), (44, 50, 49, 43), (46, 52, 47, 41), (42, 48, 52, 46), (54, 50, 44), (43, 49, 48, 42), (50, 53, 49), (52, 53, 47), (48, 53, 52), (51, 53, 50), (49, 53, 48), (47, 53, 51), (45, 51, 50, 54)])
me_circle_001.polygons.foreach_set('use_smooth', [True] * 49)
me_circle_001.materials.append(mat_snow)
me_circle_001.use_remesh_preserve_volume = False
me_circle_001.use_remesh_preserve_attributes = False
me_circle_001.use_mirror_vertex_groups = False
me_circle_001.update()

# ---- objects
ob_pot = bpy.data.objects.new('pot', me_circle)
ob_snow = bpy.data.objects.new('snow', me_circle_001)

# ---- transforms, parenting, visibility, modifiers, constraints
ob_pot.location = (0.0, 0.0, 0.0)
ob_pot.lineart.crease_threshold = 0.0
_m = ob_pot.modifiers.new('EdgeSplit', 'EDGE_SPLIT')
_m.use_edge_angle = False
ob_snow.location = (0.0, 0.0, 0.0)
ob_snow.hide_viewport = True
ob_snow.lineart.crease_threshold = 0.0

# ---- collection membership
col_collection_1.objects.link(ob_pot)
col_collection_1.objects.link(ob_snow)

# ---- scene / render settings (as saved in the file)
scene.frame_start = 1; scene.frame_end = 250; scene.frame_set(1)
scene.render.engine = 'BLENDER_EEVEE_NEXT'
scene.render.resolution_percentage = 50
scene.render.dither_intensity = 0.0
scene.cycles.use_denoising = False
scene.cycles.samples = 128
scene.cycles.sampling_pattern = 'TABULATED_SOBOL'
scene.cycles.use_adaptive_sampling = False
scene.cycles.use_light_tree = False
scene.cycles.blur_glossy = 0.0
scene.cycles.sample_clamp_indirect = 0.0
scene.view_settings.view_transform = 'Standard'
bpy.context.view_layer.update()

# ---- added for rendering (the .blend has no active camera and no usable light): camera, sun
cam_auto = bpy.data.cameras.new('AutoCamera')
cam_auto.lens = 50.0
cam_auto.sensor_width = 36.0
cam_auto.clip_end = 1000.0
ob_auto_camera = bpy.data.objects.new('AutoCamera', cam_auto)
scene.collection.objects.link(ob_auto_camera)
ob_auto_camera.location = (2.8244, -3.56809, 3.35067)
ob_auto_camera.rotation_euler = (1.09748, -7.21219e-08, 0.694738)
scene.camera = ob_auto_camera
light_auto_sun = bpy.data.lights.new('AutoSun', 'SUN')
light_auto_sun.energy = 3.0
light_auto_sun.angle = 0.0523599
ob_auto_sun = bpy.data.objects.new('AutoSun', light_auto_sun)
scene.collection.objects.link(ob_auto_sun)
ob_auto_sun.rotation_euler = (0.872665, 0.174533, 0.523599)
bpy.context.view_layer.update()
